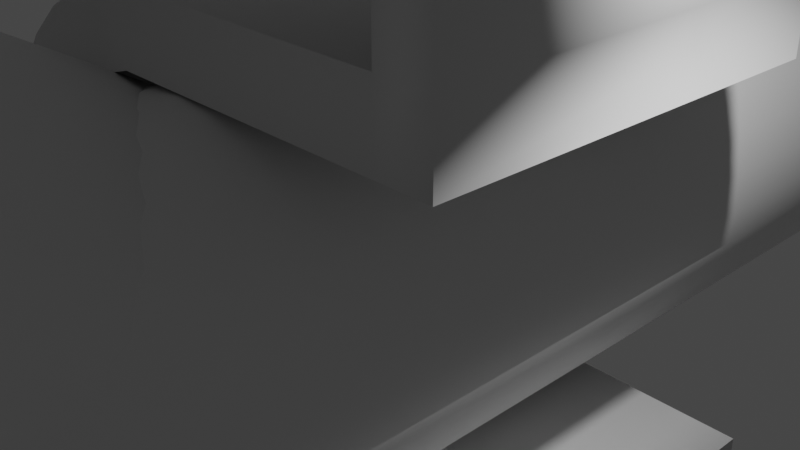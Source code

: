 # Source: Pipe_1.blend  (saved by Blender 3.4.6; exported with 4.5.12 LTS)
import bpy
from mathutils import Matrix  # noqa: F401  (used for matrix-valued properties, if any)

bpy.ops.wm.read_factory_settings(use_empty=True)
scene = bpy.context.scene
scene.name = 'Scene'

# ---- collections
col_collection = bpy.data.collections.new('Collection'); scene.collection.children.link(col_collection)

# ---- materials (node trees are filled in below, after node groups)
mat_material = bpy.data.materials.new('Material')
mat_material.alpha_threshold = 0.0
mat_material.use_transparent_shadow = False
mat_material.roughness = 0.5
mat_material.line_color = (0.0, 0.0, 0.0, 1.0)

# ---- material node trees
mat_material.use_nodes = True; mat_material.node_tree.nodes.clear()
_N = mat_material.node_tree.nodes; _L = mat_material.node_tree.links
n0 = _N.new('ShaderNodeOutputMaterial'); n0.name = 'Material Output'; n0.location = (300, 300)
n1 = _N.new('ShaderNodeBsdfPrincipled'); n1.name = 'Principled BSDF'; n1.location = (10, 300)
n1.distribution = 'GGX'
n1.subsurface_method = 'RANDOM_WALK_SKIN'
n1.inputs[3].default_value = 1.45
n1.inputs[27].default_value = (0.0, 0.0, 0.0, 1.0)
n1.inputs[28].default_value = 1.0
_L.new(n1.outputs[0], n0.inputs[0])
n0.is_active_output = True

# ---- world
world_world = bpy.data.worlds.new('World'); scene.world = world_world
world_world.use_nodes = True; world_world.node_tree.nodes.clear()
_N = world_world.node_tree.nodes; _L = world_world.node_tree.links
n0 = _N.new('ShaderNodeOutputWorld'); n0.name = 'World Output'; n0.location = (300, 300)
n1 = _N.new('ShaderNodeBackground'); n1.name = 'Background'; n1.location = (10, 300)
n1.inputs[0].default_value = (0.05088, 0.05088, 0.05088, 1.0)
_L.new(n1.outputs[0], n0.inputs[0])
n0.is_active_output = True
world_world.color = (0.05088, 0.05088, 0.05088)
world_world.use_sun_shadow = False
world_world.sun_shadow_jitter_overblur = 0.0

# ---- cameras
cam_camera = bpy.data.cameras.new('Camera')
cam_camera.clip_end = 100.0
cam_camera.ortho_scale = 7.314

# ---- lights
light_light = bpy.data.lights.new('Light', 'POINT')
light_light.transmission_factor = 0.0
light_light.energy = 1000.0
light_light.shadow_soft_size = 0.1
light_light.shadow_maximum_resolution = 0.006
light_light.use_absolute_resolution = True

# ---- meshes
me_cube = bpy.data.meshes.new('Cube')
me_cube.from_pydata([(2.433e-09, 26.99, 1.356), (2.433e-09, -26.99, 1.356), (0.297, 26.99, 1.327), (0.297, -26.99, 1.327), (0.5826, 26.99, 1.24), (0.5826, -26.99, 1.24), (0.8458, 26.99, 1.099), (0.8458, -26.99, 1.099), (1.076, 26.99, 0.9101), (1.076, -26.99, 0.9101), (1.266, 26.99, 0.6794), (1.266, -26.99, 0.6794), (1.407, 26.99, 0.4162), (1.407, -26.99, 0.4162), (1.493, 26.99, -0.4634), (1.493, -26.99, -0.4634), (0.8458, 26.99, -1.432), (0.8458, -26.99, -1.432), (0.5826, -26.99, -1.573), (2.433e-09, -26.99, -1.689), (-1.522, 26.99, -0.1664), (-1.522, -26.99, -0.1664), (-1.493, 26.99, 0.1306), (-1.493, -26.99, 0.1306), (-1.407, 26.99, 0.4162), (-1.266, -26.99, 0.6794), (-0.5826, -26.99, 1.24), (-0.297, 26.99, 1.327), (-0.297, -26.99, 1.327), (8.882e-16, 26.99, 1.906), (0.4044, 26.99, 1.867), (0.4044, -26.99, 1.867), (8.882e-16, -26.99, 1.906), (0.7932, 26.99, 1.749), (0.7932, -26.99, 1.749), (1.152, 26.99, 1.557), (1.152, -26.99, 1.557), (1.466, 26.99, 1.299), (1.466, -26.99, 1.299), (1.723, 26.99, 0.9851), (1.723, -26.99, 0.9851), (1.915, 26.99, 0.6268), (1.915, -26.99, 0.6268), (2.033, 26.99, 0.238), (2.033, -26.99, 0.238), (2.073, 26.99, -0.1664), (2.073, -26.99, -0.1664), (2.033, 26.99, -0.5708), (2.033, -26.99, -0.5708), (1.915, 26.99, -0.9596), (1.915, -26.99, -0.9596), (1.723, 26.99, -1.318), (1.723, -26.99, -1.318), (1.466, 26.99, -1.632), (1.466, -26.99, -1.632), (1.152, 26.99, -1.89), (1.152, -26.99, -1.89), (0.7932, 26.99, -2.081), (0.7932, -26.99, -2.081), (0.4044, 26.99, -2.199), (0.4044, -26.99, -2.199), (8.882e-16, 26.99, -2.239), (8.882e-16, -26.99, -2.239), (-0.4044, 26.99, -2.199), (-0.4044, -26.99, -2.199), (-0.7932, 26.99, -2.081), (-0.7932, -26.99, -2.081), (-1.152, 26.99, -1.89), (-1.152, -26.99, -1.89), (-1.466, 26.99, -1.632), (-1.466, -26.99, -1.632), (-1.723, 26.99, -1.318), (-1.723, -26.99, -1.318), (-1.915, 26.99, -0.9596), (-1.915, -26.99, -0.9596), (-2.033, 26.99, -0.5708), (-2.033, -26.99, -0.5708), (-2.073, 26.99, -0.1664), (-2.073, -26.99, -0.1664), (-2.033, 26.99, 0.238), (-2.033, -26.99, 0.238), (-1.915, 26.99, 0.6268), (-1.915, -26.99, 0.6268), (-1.723, 26.99, 0.9851), (-1.723, -26.99, 0.9851), (-1.466, 26.99, 1.299), (-1.466, -26.99, 1.299), (-1.152, 26.99, 1.557), (-1.152, -26.99, 1.557), (-0.7932, 26.99, 1.749), (-0.7932, -26.99, 1.749), (-0.4044, 26.99, 1.867), (-0.4044, -26.99, 1.867), (1.493, 26.99, 0.1306), (1.493, -26.99, 0.1306), (1.522, 26.99, -0.1664), (1.522, -26.99, -0.1664), (1.407, 26.99, -0.749), (1.407, -26.99, -0.749), (1.266, 26.99, -1.012), (1.266, -26.99, -1.012), (1.077, 26.99, -1.243), (1.077, -26.99, -1.243), (0.5826, 26.99, -1.573), (0.297, 26.99, -1.66), (0.297, -26.99, -1.66), (-9.22e-09, 26.99, -1.689), (-0.297, 26.99, -1.66), (-0.297, -26.99, -1.66), (-0.5826, 26.99, -1.573), (-0.5826, -26.99, -1.573), (-0.8458, 26.99, -1.432), (-0.8458, -26.99, -1.432), (-1.077, 26.99, -1.243), (-1.077, -26.99, -1.243), (-1.266, 26.99, -1.012), (-1.266, -26.99, -1.012), (-1.407, 26.99, -0.749), (-1.407, -26.99, -0.749), (-1.493, 26.99, -0.4634), (-1.493, -26.99, -0.4634), (-1.407, -26.99, 0.4162), (-1.266, 26.99, 0.6794), (-1.077, 26.99, 0.9101), (-1.077, -26.99, 0.9101), (-0.8458, 26.99, 1.099), (-0.8458, -26.99, 1.099), (-0.5826, 26.99, 1.24)], [], [(105, 19, 62, 60), (22, 20, 77, 79), (13, 94, 44, 42), (106, 104, 59, 61), (93, 12, 41, 43), (120, 21, 78, 76), (18, 105, 60, 58), (20, 119, 75, 77), (11, 13, 42, 40), (104, 103, 57, 59), (28, 1, 32, 92), (12, 10, 39, 41), (118, 120, 76, 74), (0, 27, 91, 29), (17, 18, 58, 56), (119, 117, 73, 75), (9, 11, 40, 38), (103, 16, 55, 57), (26, 28, 92, 90), (10, 8, 37, 39), (116, 118, 74, 72), (27, 127, 89, 91), (102, 17, 56, 54), (117, 115, 71, 73), (7, 9, 38, 36), (16, 101, 53, 55), (126, 26, 90, 88), (8, 6, 35, 37), (114, 116, 72, 70), (127, 125, 87, 89), (100, 102, 54, 52), (115, 113, 69, 71), (29, 32, 31, 30), (30, 31, 34, 33), (33, 34, 36, 35), (35, 36, 38, 37), (37, 38, 40, 39), (39, 40, 42, 41), (41, 42, 44, 43), (43, 44, 46, 45), (45, 46, 48, 47), (47, 48, 50, 49), (49, 50, 52, 51), (51, 52, 54, 53), (53, 54, 56, 55), (55, 56, 58, 57), (57, 58, 60, 59), (59, 60, 62, 61), (61, 62, 64, 63), (63, 64, 66, 65), (65, 66, 68, 67), (67, 68, 70, 69), (69, 70, 72, 71), (71, 72, 74, 73), (73, 74, 76, 75), (75, 76, 78, 77), (77, 78, 80, 79), (79, 80, 82, 81), (81, 82, 84, 83), (83, 84, 86, 85), (85, 86, 88, 87), (87, 88, 90, 89), (89, 90, 92, 91), (91, 92, 32, 29), (21, 23, 80, 78), (95, 93, 43, 45), (107, 106, 61, 63), (94, 96, 46, 44), (24, 22, 79, 81), (19, 108, 64, 62), (23, 121, 82, 80), (14, 95, 45, 47), (109, 107, 63, 65), (96, 15, 48, 46), (2, 0, 29, 30), (122, 24, 81, 83), (108, 110, 66, 64), (1, 3, 31, 32), (121, 25, 84, 82), (97, 14, 47, 49), (111, 109, 65, 67), (15, 98, 50, 48), (123, 122, 83, 85), (110, 112, 68, 66), (4, 2, 30, 33), (25, 124, 86, 84), (99, 97, 49, 51), (3, 5, 34, 31), (113, 111, 67, 69), (98, 100, 52, 50), (125, 123, 85, 87), (112, 114, 70, 68), (6, 4, 33, 35), (124, 126, 88, 86), (101, 99, 51, 53), (5, 7, 36, 34), (0, 1, 3, 2), (2, 3, 5, 4), (4, 5, 7, 6), (6, 7, 9, 8), (8, 9, 11, 10), (10, 11, 13, 12), (12, 13, 94, 93), (93, 94, 96, 95), (95, 96, 15, 14), (14, 15, 98, 97), (97, 98, 100, 99), (99, 100, 102, 101), (101, 102, 17, 16), (16, 17, 18, 103), (103, 18, 105, 104), (104, 105, 19, 106), (106, 19, 108, 107), (107, 108, 110, 109), (109, 110, 112, 111), (111, 112, 114, 113), (113, 114, 116, 115), (115, 116, 118, 117), (117, 118, 120, 119), (119, 120, 21, 20), (20, 21, 23, 22), (22, 23, 121, 24), (24, 121, 25, 122), (122, 25, 124, 123), (123, 124, 126, 125), (125, 126, 26, 127), (127, 26, 28, 27), (27, 28, 1, 0)])
me_cube.polygons.foreach_set('use_smooth', [True] * 128)
_uv = me_cube.uv_layers.new(name='UVMap')
_uv.uv.foreach_set('vector', [0.2219, 0.3682, 0.2219, 0.355, 0.2461, 0.3526, 0.2461, 0.3706, 0.1986, 0.2164, 0.208, 0.2071, 0.2268, 0.2226, 0.2141, 0.2353, 0.1353, 0.4261, 0.1483, 0.4286, 0.1459, 0.4529, 0.1283, 0.4494, 0.1986, 0.1123, 0.1877, 0.105, 0.1991, 0.08351, 0.2141, 0.0935, 0.09652, 0.1326, 0.09147, 0.1448, 0.06817, 0.1378, 0.07505, 0.1212, 0.1615, 0.2946, 0.1483, 0.2946, 0.1459, 0.2703, 0.1639, 0.2703, 0.2193, 0.3812, 0.2219, 0.3682, 0.2461, 0.3706, 0.2426, 0.3882, 0.208, 0.2071, 0.2153, 0.1961, 0.2368, 0.2076, 0.2268, 0.2226, 0.1231, 0.421, 0.1353, 0.4261, 0.1283, 0.4494, 0.1117, 0.4425, 0.1877, 0.105, 0.1755, 0.09993, 0.1825, 0.07663, 0.1991, 0.08351, 0.08786, 0.355, 0.08786, 0.3682, 0.06363, 0.3706, 0.06363, 0.3526, 0.09147, 0.1448, 0.08889, 0.1578, 0.06466, 0.1554, 0.06817, 0.1378, 0.1744, 0.2972, 0.1615, 0.2946, 0.1639, 0.2703, 0.1815, 0.2739, 0.1132, 0.2164, 0.1242, 0.2238, 0.1127, 0.2453, 0.09775, 0.2353, 0.2143, 0.3934, 0.2193, 0.3812, 0.2426, 0.3882, 0.2358, 0.4048, 0.2153, 0.1961, 0.2204, 0.1839, 0.2437, 0.191, 0.2368, 0.2076, 0.1122, 0.4137, 0.1231, 0.421, 0.1117, 0.4425, 0.09672, 0.4325, 0.1755, 0.09993, 0.1625, 0.09736, 0.1649, 0.07313, 0.1825, 0.07663, 0.09044, 0.3421, 0.08786, 0.355, 0.06363, 0.3526, 0.06714, 0.335, 0.08889, 0.1578, 0.08889, 0.171, 0.06466, 0.1734, 0.06466, 0.1554, 0.1866, 0.3022, 0.1744, 0.2972, 0.1815, 0.2739, 0.1981, 0.2807, 0.1242, 0.2238, 0.1364, 0.2288, 0.1293, 0.2521, 0.1127, 0.2453, 0.207, 0.4043, 0.2143, 0.3934, 0.2358, 0.4048, 0.2258, 0.4198, 0.2204, 0.1839, 0.2229, 0.171, 0.2472, 0.1734, 0.2437, 0.191, 0.1028, 0.4043, 0.1122, 0.4137, 0.09672, 0.4325, 0.08401, 0.4198, 0.1625, 0.09736, 0.1493, 0.09736, 0.1469, 0.07313, 0.1649, 0.07313, 0.09549, 0.3299, 0.09044, 0.3421, 0.06714, 0.335, 0.07402, 0.3184, 0.08889, 0.171, 0.09147, 0.1839, 0.06817, 0.191, 0.06466, 0.1734, 0.1976, 0.3095, 0.1866, 0.3022, 0.1981, 0.2807, 0.2131, 0.2907, 0.1364, 0.2288, 0.1493, 0.2314, 0.1469, 0.2556, 0.1293, 0.2521, 0.1976, 0.4137, 0.207, 0.4043, 0.2258, 0.4198, 0.2131, 0.4325, 0.2229, 0.171, 0.2229, 0.1578, 0.2472, 0.1554, 0.2472, 0.1734, 0.9406, 0.5039, 0.9406, 0.9518, 0.9126, 0.9518, 0.9126, 0.5039, 0.9126, 0.5039, 0.9126, 0.9518, 0.8846, 0.9518, 0.8846, 0.5039, 0.8846, 0.5039, 0.8846, 0.9518, 0.8566, 0.9518, 0.8566, 0.5039, 0.8566, 0.5039, 0.8566, 0.9518, 0.8286, 0.9518, 0.8286, 0.5039, 0.8286, 0.5039, 0.8286, 0.9518, 0.8006, 0.9518, 0.8006, 0.5039, 0.8006, 0.5039, 0.8006, 0.9518, 0.7726, 0.9518, 0.7726, 0.5039, 0.7726, 0.5039, 0.7726, 0.9518, 0.7446, 0.9518, 0.7446, 0.5039, 0.7446, 0.5039, 0.7446, 0.9518, 0.7166, 0.9518, 0.7166, 0.5039, 0.7166, 0.5039, 0.7166, 0.9518, 0.6886, 0.9518, 0.6886, 0.5039, 0.6886, 0.5039, 0.6886, 0.9518, 0.6606, 0.9518, 0.6606, 0.5039, 0.6606, 0.5039, 0.6606, 0.9518, 0.6326, 0.9518, 0.6326, 0.5039, 0.6326, 0.5039, 0.6326, 0.9518, 0.6046, 0.9518, 0.6046, 0.5039, 0.6046, 0.5039, 0.6046, 0.9518, 0.5766, 0.9518, 0.5766, 0.5039, 0.5766, 0.5039, 0.5766, 0.9518, 0.5486, 0.9518, 0.5486, 0.5039, 0.5486, 0.5039, 0.5486, 0.9518, 0.5206, 0.9518, 0.5206, 0.5039, 0.5206, 0.5039, 0.5206, 0.9518, 0.4926, 0.9518, 0.4926, 0.5039, 0.4926, 0.5039, 0.4926, 0.9518, 0.4646, 0.9518, 0.4646, 0.5039, 0.4646, 0.5039, 0.4646, 0.9518, 0.4366, 0.9518, 0.4366, 0.5039, 0.4366, 0.5039, 0.4366, 0.9518, 0.4086, 0.9518, 0.4086, 0.5039, 0.4086, 0.5039, 0.4086, 0.9518, 0.3806, 0.9518, 0.3806, 0.5039, 0.3806, 0.5039, 0.3806, 0.9518, 0.3526, 0.9518, 0.3526, 0.5039, 0.3526, 0.5039, 0.3526, 0.9518, 0.3246, 0.9518, 0.3246, 0.5039, 0.3246, 0.5039, 0.3246, 0.9518, 0.2966, 0.9518, 0.2966, 0.5039, 0.2966, 0.5039, 0.2966, 0.9518, 0.2687, 0.9518, 0.2687, 0.5039, 0.2687, 0.5039, 0.2687, 0.9518, 0.2407, 0.9518, 0.2407, 0.5039, 0.2407, 0.5039, 0.2407, 0.9518, 0.2127, 0.9518, 0.2127, 0.5039, 0.2127, 0.5039, 0.2127, 0.9518, 0.1847, 0.9518, 0.1847, 0.5039, 0.1847, 0.5039, 0.1847, 0.9518, 0.1567, 0.9518, 0.1567, 0.5039, 0.1567, 0.5039, 0.1567, 0.9518, 0.1287, 0.9518, 0.1287, 0.5039, 0.1287, 0.5039, 0.1287, 0.9518, 0.1007, 0.9518, 0.1007, 0.5039, 0.1007, 0.5039, 0.1007, 0.9518, 0.07268, 0.9518, 0.07268, 0.5039, 0.07268, 0.5039, 0.07268, 0.9518, 0.04468, 0.9518, 0.04468, 0.5039, 0.1483, 0.2946, 0.1353, 0.2972, 0.1283, 0.2739, 0.1459, 0.2703, 0.1039, 0.1217, 0.09652, 0.1326, 0.07505, 0.1212, 0.08503, 0.1062, 0.208, 0.1217, 0.1986, 0.1123, 0.2141, 0.0935, 0.2268, 0.1062, 0.1483, 0.4286, 0.1615, 0.4286, 0.1639, 0.4529, 0.1459, 0.4529, 0.1877, 0.2238, 0.1986, 0.2164, 0.2141, 0.2353, 0.1991, 0.2453, 0.2219, 0.355, 0.2193, 0.3421, 0.2426, 0.335, 0.2461, 0.3526, 0.1353, 0.2972, 0.1231, 0.3022, 0.1117, 0.2807, 0.1283, 0.2739, 0.1132, 0.1123, 0.1039, 0.1217, 0.08503, 0.1062, 0.09775, 0.0935, 0.2153, 0.1326, 0.208, 0.1217, 0.2268, 0.1062, 0.2368, 0.1212, 0.1615, 0.4286, 0.1744, 0.4261, 0.1815, 0.4494, 0.1639, 0.4529, 0.1039, 0.2071, 0.1132, 0.2164, 0.09775, 0.2353, 0.08503, 0.2226, 0.1755, 0.2288, 0.1877, 0.2238, 0.1991, 0.2453, 0.1825, 0.2521, 0.2193, 0.3421, 0.2143, 0.3299, 0.2358, 0.3184, 0.2426, 0.335, 0.08786, 0.3682, 0.09044, 0.3812, 0.06714, 0.3882, 0.06363, 0.3706, 0.1231, 0.3022, 0.1122, 0.3095, 0.09672, 0.2907, 0.1117, 0.2807, 0.1242, 0.105, 0.1132, 0.1123, 0.09775, 0.0935, 0.1127, 0.08351, 0.2204, 0.1448, 0.2153, 0.1326, 0.2368, 0.1212, 0.2437, 0.1378, 0.1744, 0.4261, 0.1866, 0.421, 0.1981, 0.4425, 0.1815, 0.4494, 0.1625, 0.2314, 0.1755, 0.2288, 0.1825, 0.2521, 0.1649, 0.2556, 0.2143, 0.3299, 0.207, 0.3189, 0.2258, 0.3034, 0.2358, 0.3184, 0.09652, 0.1961, 0.1039, 0.2071, 0.08503, 0.2226, 0.07505, 0.2076, 0.1122, 0.3095, 0.1028, 0.3189, 0.08401, 0.3034, 0.09672, 0.2907, 0.1364, 0.09993, 0.1242, 0.105, 0.1127, 0.08351, 0.1293, 0.07663, 0.09044, 0.3812, 0.09549, 0.3934, 0.07402, 0.4048, 0.06714, 0.3882, 0.2229, 0.1578, 0.2204, 0.1448, 0.2437, 0.1378, 0.2472, 0.1554, 0.1866, 0.421, 0.1976, 0.4137, 0.2131, 0.4325, 0.1981, 0.4425, 0.1493, 0.2314, 0.1625, 0.2314, 0.1649, 0.2556, 0.1469, 0.2556, 0.207, 0.3189, 0.1976, 0.3095, 0.2131, 0.2907, 0.2258, 0.3034, 0.09147, 0.1839, 0.09652, 0.1961, 0.07505, 0.2076, 0.06817, 0.191, 0.1028, 0.3189, 0.09549, 0.3299, 0.07402, 0.3184, 0.08401, 0.3034, 0.1493, 0.09736, 0.1364, 0.09993, 0.1293, 0.07663, 0.1469, 0.07313, 0.09549, 0.3934, 0.1028, 0.4043, 0.08401, 0.4198, 0.07402, 0.4048, 0.9358, 0.118, 0.9358, 0.3976, 0.9183, 0.3976, 0.9183, 0.118, 0.9183, 0.118, 0.9183, 0.3976, 0.9008, 0.3976, 0.9008, 0.118, 0.9008, 0.118, 0.9008, 0.3976, 0.8834, 0.3976, 0.8834, 0.118, 0.8834, 0.118, 0.8834, 0.3976, 0.8659, 0.3976, 0.8659, 0.118, 0.8659, 0.118, 0.8659, 0.3976, 0.8484, 0.3976, 0.8484, 0.118, 0.8484, 0.118, 0.8484, 0.3976, 0.831, 0.3976, 0.831, 0.118, 0.831, 0.118, 0.831, 0.3976, 0.8135, 0.3976, 0.8135, 0.118, 0.8135, 0.118, 0.8135, 0.3976, 0.796, 0.3976, 0.796, 0.118, 0.796, 0.118, 0.796, 0.3976, 0.7785, 0.3976, 0.7785, 0.118, 0.7785, 0.118, 0.7785, 0.3976, 0.7611, 0.3976, 0.7611, 0.118, 0.7611, 0.118, 0.7611, 0.3976, 0.7436, 0.3976, 0.7436, 0.118, 0.7436, 0.118, 0.7436, 0.3976, 0.7261, 0.3976, 0.7261, 0.118, 0.7261, 0.118, 0.7261, 0.3976, 0.7087, 0.3976, 0.7087, 0.118, 0.7087, 0.118, 0.7087, 0.3976, 0.6912, 0.3976, 0.6912, 0.118, 0.6912, 0.118, 0.6912, 0.3976, 0.6737, 0.3976, 0.6737, 0.118, 0.6737, 0.118, 0.6737, 0.3976, 0.6562, 0.3976, 0.6562, 0.118, 0.6562, 0.118, 0.6562, 0.3976, 0.6388, 0.3976, 0.6388, 0.118, 0.6388, 0.118, 0.6388, 0.3976, 0.6213, 0.3976, 0.6213, 0.118, 0.6213, 0.118, 0.6213, 0.3976, 0.6038, 0.3976, 0.6038, 0.118, 0.6038, 0.118, 0.6038, 0.3976, 0.5864, 0.3976, 0.5864, 0.118, 0.5864, 0.118, 0.5864, 0.3976, 0.5689, 0.3976, 0.5689, 0.118, 0.5689, 0.118, 0.5689, 0.3976, 0.5514, 0.3976, 0.5514, 0.118, 0.5514, 0.118, 0.5514, 0.3976, 0.534, 0.3976, 0.534, 0.118, 0.534, 0.118, 0.534, 0.3976, 0.5165, 0.3976, 0.5165, 0.118, 0.5165, 0.118, 0.5165, 0.3976, 0.499, 0.3976, 0.499, 0.118, 0.499, 0.118, 0.499, 0.3976, 0.4815, 0.3976, 0.4815, 0.118, 0.4815, 0.118, 0.4815, 0.3976, 0.4641, 0.3976, 0.4641, 0.118, 0.4641, 0.118, 0.4641, 0.3976, 0.4466, 0.3976, 0.4466, 0.118, 0.4466, 0.118, 0.4466, 0.3976, 0.4291, 0.3976, 0.4291, 0.118, 0.4291, 0.118, 0.4291, 0.3976, 0.4117, 0.3976, 0.4117, 0.118, 0.4117, 0.118, 0.4117, 0.3976, 0.3942, 0.3976, 0.3942, 0.118, 0.3942, 0.118, 0.3942, 0.3976, 0.3767, 0.3976, 0.3767, 0.118])
me_cube.materials.append(mat_material)
me_cube.use_mirror_vertex_groups = False
me_cube.update()
me_cube_001 = bpy.data.meshes.new('Cube.001')
me_cube_001.from_pydata([(2.892, 2.089, 1.903), (2.892, -2.429, 1.932), (2.892, -2.429, -2.241), (-2.503, 2.089, -0.1546), (-2.503, -2.429, -0.1546), (-2.463, 2.089, 0.2605), (-2.463, -2.429, 0.2605), (-2.341, 2.089, 0.6596), (-2.145, -2.429, 1.027), (-1.19, -2.429, 1.811), (-0.7908, 2.089, 1.932), (-0.7908, -2.429, 1.932), (2.892, 2.089, 2.687), (2.892, -2.429, 2.687), (2.892, 2.089, -2.996), (2.892, -2.429, -2.996), (-0.9409, 2.089, -2.996), (-0.9409, -2.429, -2.996), (-1.484, 2.089, -2.831), (-1.484, -2.429, -2.831), (-1.985, 2.089, -2.563), (-1.985, -2.429, -2.563), (-2.424, 2.089, -2.203), (-2.424, -2.429, -2.203), (-2.784, 2.089, -1.764), (-2.784, -2.429, -1.764), (-3.052, 2.089, -1.263), (-3.052, -2.429, -1.263), (-3.217, 2.089, -0.7198), (-3.217, -2.429, -0.7198), (-3.273, 2.089, -0.1546), (-3.273, -2.429, -0.1546), (-3.217, 2.089, 0.4106), (-3.217, -2.429, 0.4106), (-3.052, 2.089, 0.954), (-3.052, -2.429, 0.954), (-2.784, 2.089, 1.455), (-2.784, -2.429, 1.455), (-2.424, 2.089, 1.894), (-2.424, -2.429, 1.894), (-1.985, 2.089, 2.254), (-1.985, -2.429, 2.254), (-1.484, 2.089, 2.522), (-1.484, -2.429, 2.522), (-0.9409, 2.089, 2.687), (-0.9409, -2.429, 2.687), (2.892, 2.089, -2.241), (-0.7908, 2.089, -2.241), (-0.7908, -2.429, -2.241), (-1.19, 2.089, -2.12), (-1.19, -2.429, -2.12), (-1.558, 2.089, -1.924), (-1.558, -2.429, -1.924), (-1.88, 2.089, -1.659), (-1.88, -2.429, -1.659), (-2.145, 2.089, -1.337), (-2.145, -2.429, -1.337), (-2.342, 2.089, -0.9688), (-2.342, -2.429, -0.9688), (-2.463, 2.089, -0.5697), (-2.463, -2.429, -0.5697), (-2.342, -2.429, 0.6597), (-2.145, 2.089, 1.028), (-1.88, 2.089, 1.35), (-1.88, -2.429, 1.35), (-1.558, 2.089, 1.615), (-1.558, -2.429, 1.615), (-1.19, 2.089, 1.811), (2.327, 2.089, 1.932), (2.327, -2.429, 1.932), (2.327, 2.089, 2.687), (2.327, -2.429, 2.687), (2.327, 2.089, -2.996), (2.327, -2.429, -2.996), (2.327, 2.089, -2.241), (2.327, -2.429, -2.241), (2.892, 2.089, 5.768), (2.892, -2.429, 5.768), (2.892, -2.429, -6.077), (2.892, 2.089, -6.077), (2.327, -2.429, -6.077), (2.327, 2.089, 5.768), (2.327, -2.429, 5.768), (2.327, 2.089, -6.077)], [], [(5, 3, 30, 32), (60, 4, 31, 29), (3, 59, 28, 30), (69, 1, 13, 71), (58, 60, 29, 27), (68, 10, 44, 70), (59, 57, 26, 28), (9, 11, 45, 43), (56, 58, 27, 25), (10, 67, 42, 44), (57, 55, 24, 26), (66, 9, 43, 41), (54, 56, 25, 23), (67, 65, 40, 42), (55, 53, 22, 24), (72, 73, 17, 16), (16, 17, 19, 18), (18, 19, 21, 20), (20, 21, 23, 22), (22, 23, 25, 24), (24, 25, 27, 26), (26, 27, 29, 28), (28, 29, 31, 30), (30, 31, 33, 32), (32, 33, 35, 34), (34, 35, 37, 36), (36, 37, 39, 38), (38, 39, 41, 40), (40, 41, 43, 42), (42, 43, 45, 44), (72, 14, 79, 83), (4, 6, 33, 31), (74, 46, 14, 72), (7, 5, 32, 34), (75, 48, 17, 73), (6, 61, 35, 33), (49, 47, 16, 18), (62, 7, 34, 36), (48, 50, 19, 17), (61, 8, 37, 35), (51, 49, 18, 20), (63, 62, 36, 38), (50, 52, 21, 19), (8, 64, 39, 37), (53, 51, 20, 22), (65, 63, 38, 40), (52, 54, 23, 21), (64, 66, 41, 39), (74, 75, 48, 47), (47, 48, 50, 49), (49, 50, 52, 51), (51, 52, 54, 53), (53, 54, 56, 55), (55, 56, 58, 57), (57, 58, 60, 59), (59, 60, 4, 3), (3, 4, 6, 5), (5, 6, 61, 7), (7, 61, 8, 62), (62, 8, 64, 63), (63, 64, 66, 65), (65, 66, 9, 67), (67, 9, 11, 10), (68, 69, 1, 0), (1, 0, 12, 13), (14, 46, 2, 15), (10, 11, 69, 68), (44, 45, 71, 70), (0, 68, 70, 12), (11, 69, 71, 45), (46, 2, 75, 74), (2, 75, 73, 15), (47, 74, 72, 16), (14, 15, 78, 79), (81, 82, 77, 76), (79, 78, 80, 83), (73, 72, 83, 80), (13, 12, 76, 77), (70, 71, 82, 81), (71, 13, 77, 82), (15, 73, 80, 78), (12, 70, 81, 76)])
me_cube_001.polygons.foreach_set('use_smooth', [True] * 82)
_uv = me_cube_001.uv_layers.new(name='UVMap')
_uv.uv.foreach_set('vector', [0.5376, 0.3236, 0.5358, 0.3414, 0.5029, 0.3414, 0.5052, 0.3172, 0.9523, 0.5511, 0.9541, 0.5333, 0.9871, 0.5333, 0.9847, 0.5576, 0.5358, 0.3414, 0.5376, 0.3592, 0.5052, 0.3656, 0.5029, 0.3414, 0.778, 0.4438, 0.7537, 0.4438, 0.7537, 0.4115, 0.778, 0.4115, 0.9471, 0.5682, 0.9523, 0.5511, 0.9847, 0.5576, 0.9776, 0.5809, 0.7119, 0.2519, 0.6093, 0.2519, 0.6028, 0.2196, 0.7119, 0.2196, 0.5376, 0.3592, 0.5428, 0.3763, 0.5123, 0.3889, 0.5052, 0.3656, 0.8977, 0.449, 0.8806, 0.4438, 0.8871, 0.4115, 0.9104, 0.4186, 0.9387, 0.584, 0.9471, 0.5682, 0.9776, 0.5809, 0.9661, 0.6023, 0.6093, 0.2519, 0.5922, 0.2571, 0.5795, 0.2266, 0.6028, 0.2196, 0.5428, 0.3763, 0.5512, 0.3921, 0.5238, 0.4104, 0.5123, 0.3889, 0.9135, 0.4575, 0.8977, 0.449, 0.9104, 0.4186, 0.9318, 0.43, 0.9273, 0.5978, 0.9387, 0.584, 0.9661, 0.6023, 0.9507, 0.6212, 0.5922, 0.2571, 0.5764, 0.2655, 0.5581, 0.2381, 0.5795, 0.2266, 0.5512, 0.3921, 0.5626, 0.4059, 0.5392, 0.4292, 0.5238, 0.4104, 0.294, 0.2196, 0.4878, 0.2196, 0.4878, 0.3286, 0.294, 0.3286, 0.294, 0.3286, 0.4878, 0.3286, 0.4878, 0.353, 0.294, 0.353, 0.294, 0.353, 0.4878, 0.353, 0.4878, 0.3773, 0.294, 0.3773, 0.294, 0.3773, 0.4878, 0.3773, 0.4878, 0.4017, 0.294, 0.4017, 0.294, 0.4017, 0.4878, 0.4017, 0.4878, 0.426, 0.294, 0.426, 0.294, 0.426, 0.4878, 0.426, 0.4878, 0.4504, 0.294, 0.4504, 0.294, 0.4504, 0.4878, 0.4504, 0.4878, 0.4747, 0.294, 0.4747, 0.294, 0.4747, 0.4878, 0.4747, 0.4878, 0.4991, 0.294, 0.4991, 0.294, 0.4991, 0.4878, 0.4991, 0.4878, 0.5234, 0.294, 0.5234, 0.294, 0.5234, 0.4878, 0.5234, 0.4878, 0.5478, 0.294, 0.5478, 0.294, 0.5478, 0.4878, 0.5478, 0.4878, 0.5721, 0.294, 0.5721, 0.294, 0.5721, 0.4878, 0.5721, 0.4878, 0.5965, 0.294, 0.5965, 0.294, 0.5965, 0.4878, 0.5965, 0.4878, 0.6208, 0.294, 0.6208, 0.294, 0.6208, 0.4878, 0.6208, 0.4878, 0.6452, 0.294, 0.6452, 0.294, 0.6452, 0.4878, 0.6452, 0.4878, 0.6695, 0.294, 0.6695, 0.7119, 0.4632, 0.7362, 0.4632, 0.7362, 0.5953, 0.7119, 0.5953, 0.9541, 0.5333, 0.9523, 0.5155, 0.9847, 0.5091, 0.9871, 0.5333, 0.7119, 0.4309, 0.7362, 0.4309, 0.7362, 0.4632, 0.7119, 0.4632, 0.5428, 0.3065, 0.5376, 0.3236, 0.5052, 0.3172, 0.5123, 0.2938, 0.778, 0.6228, 0.8806, 0.6228, 0.8871, 0.6552, 0.778, 0.6552, 0.9523, 0.5155, 0.9471, 0.4984, 0.9776, 0.4858, 0.9847, 0.5091, 0.5922, 0.4257, 0.6093, 0.4309, 0.6028, 0.4632, 0.5795, 0.4561, 0.5512, 0.2907, 0.5428, 0.3065, 0.5123, 0.2938, 0.5238, 0.2724, 0.8806, 0.6228, 0.8977, 0.6176, 0.9104, 0.6481, 0.8871, 0.6552, 0.9471, 0.4984, 0.9387, 0.4826, 0.9661, 0.4643, 0.9776, 0.4858, 0.5764, 0.4172, 0.5922, 0.4257, 0.5795, 0.4561, 0.5581, 0.4447, 0.5626, 0.2769, 0.5512, 0.2907, 0.5238, 0.2724, 0.5392, 0.2535, 0.8977, 0.6176, 0.9135, 0.6092, 0.9318, 0.6366, 0.9104, 0.6481, 0.9387, 0.4826, 0.9273, 0.4688, 0.9507, 0.4455, 0.9661, 0.4643, 0.5626, 0.4059, 0.5764, 0.4172, 0.5581, 0.4447, 0.5392, 0.4292, 0.5764, 0.2655, 0.5626, 0.2769, 0.5392, 0.2535, 0.5581, 0.2381, 0.9135, 0.6092, 0.9273, 0.5978, 0.9507, 0.6212, 0.9318, 0.6366, 0.9273, 0.4688, 0.9135, 0.4575, 0.9318, 0.43, 0.9507, 0.4455, 0.07264, 0.2589, 0.2664, 0.2592, 0.2662, 0.3618, 0.0725, 0.3616, 0.0725, 0.3616, 0.2662, 0.3618, 0.2662, 0.3797, 0.07248, 0.3795, 0.07248, 0.3795, 0.2662, 0.3797, 0.2662, 0.3976, 0.07246, 0.3973, 0.07246, 0.3973, 0.2662, 0.3976, 0.2662, 0.4155, 0.07243, 0.4152, 0.07243, 0.4152, 0.2662, 0.4155, 0.2662, 0.4334, 0.07241, 0.4331, 0.07241, 0.4331, 0.2662, 0.4334, 0.2661, 0.4513, 0.07239, 0.451, 0.07239, 0.451, 0.2661, 0.4513, 0.2661, 0.4691, 0.07236, 0.4689, 0.07236, 0.4689, 0.2661, 0.4691, 0.2661, 0.487, 0.07234, 0.4868, 0.07234, 0.4868, 0.2661, 0.487, 0.2661, 0.5049, 0.07232, 0.5047, 0.07232, 0.5047, 0.2661, 0.5049, 0.266, 0.5228, 0.07229, 0.5225, 0.07229, 0.5225, 0.266, 0.5228, 0.266, 0.5407, 0.07227, 0.5404, 0.07227, 0.5404, 0.266, 0.5407, 0.266, 0.5586, 0.07225, 0.5583, 0.07225, 0.5583, 0.266, 0.5586, 0.266, 0.5765, 0.07222, 0.5762, 0.07222, 0.5762, 0.266, 0.5765, 0.2659, 0.5943, 0.0722, 0.5941, 0.0722, 0.5941, 0.2659, 0.5943, 0.2659, 0.6122, 0.07218, 0.612, 0.07204, 0.7146, 0.2658, 0.7149, 0.2658, 0.7391, 0.07201, 0.7389, 0.2658, 0.7391, 0.07201, 0.7389, 0.07219, 0.7725, 0.2659, 0.7715, 0.07271, 0.2023, 0.07267, 0.2347, 0.2664, 0.2349, 0.2665, 0.2026, 0.07218, 0.612, 0.2659, 0.6122, 0.2658, 0.7149, 0.07204, 0.7146, 0.294, 0.6695, 0.4878, 0.6695, 0.4878, 0.7786, 0.294, 0.7786, 0.7362, 0.2531, 0.7119, 0.2519, 0.7119, 0.2196, 0.7362, 0.2196, 0.8806, 0.4438, 0.778, 0.4438, 0.778, 0.4115, 0.8871, 0.4115, 0.07267, 0.2347, 0.2664, 0.2349, 0.2664, 0.2592, 0.07264, 0.2589, 0.7537, 0.6228, 0.778, 0.6228, 0.778, 0.6552, 0.7537, 0.6552, 0.6093, 0.4309, 0.7119, 0.4309, 0.7119, 0.4632, 0.6028, 0.4632, 0.07271, 0.2023, 0.2665, 0.2026, 0.2666, 0.07045, 0.07288, 0.0702, 0.6059, 0.6916, 0.6059, 0.8854, 0.5816, 0.8854, 0.5816, 0.6916, 0.6304, 0.6916, 0.6304, 0.8854, 0.6062, 0.8854, 0.6062, 0.6916, 0.4878, 0.2196, 0.294, 0.2196, 0.294, 0.08743, 0.4878, 0.08743, 0.2659, 0.7715, 0.07219, 0.7725, 0.07288, 0.9046, 0.2666, 0.9036, 0.294, 0.7786, 0.4878, 0.7786, 0.4878, 0.9107, 0.294, 0.9107, 0.778, 0.4115, 0.7537, 0.4115, 0.7537, 0.2794, 0.778, 0.2794, 0.7537, 0.6552, 0.778, 0.6552, 0.778, 0.7873, 0.7537, 0.7873, 0.7362, 0.2196, 0.7119, 0.2196, 0.7119, 0.08743, 0.7362, 0.08743])
me_cube_001.materials.append(mat_material)
me_cube_001.use_mirror_vertex_groups = False
me_cube_001.update()
me_cube_003 = bpy.data.meshes.new('Cube.003')
me_cube_003.from_pydata([(-3.2, -2.765, -0.7094), (-3.923, -3.128, -1.042), (-0.6248, -4.104, -1.937), (0.5848, -4.311, -2.126), (0.07761, -4.482, -2.284), (-3.159, -3.031, -0.9536), (-3.756, -2.054, -0.05714), (-3.484, -3.798, -1.656), (-1.045, -0.906, 0.995), (-0.4728, -4.588, -2.381), (-2.837, -3.524, -1.405), (-1.87, -1.504, 0.4471), (-1.466, -4.104, -1.937), (0.4784, -1.799, 0.1758), (-2.168, -1.048, 0.8652), (-0.2205, -4.026, -1.866), (0.9456, -3.288, -1.188), (1.068, -3.031, -0.9536), (0.7464, -2.006, -0.01386), (0.152, -3.9, -1.75), (0.4784, -3.731, -1.595), (0.7465, -3.524, -1.405), (1.832, -2.402, -0.3769), (-0.6248, -1.426, 0.5184), (-1.045, -1.4, 0.5424), (0.9456, -2.242, -0.2303), (1.665, -2.054, -0.05715), (1.029, -4.08, -1.915), (-0.4728, -0.9417, 0.9622), (-1.466, -1.426, 0.5184), (-1.618, -0.9417, 0.9622), (1.889, -2.765, -0.7094), (1.11, -2.765, -0.7094), (1.068, -2.499, -0.4651), (-3.12, -4.08, -1.915), (-2.837, -2.006, -0.01385), (-3.484, -1.732, 0.2375), (1.394, -1.732, 0.2375), (-2.569, -1.799, 0.1759), (-3.12, -1.45, 0.4958), (-3.923, -2.402, -0.3769), (-3.979, -2.765, -0.7094), (-2.675, -1.219, 0.7077), (-2.242, -1.63, 0.3315), (-2.168, -4.482, -2.284), (-1.618, -4.588, -2.381), (0.152, -1.63, 0.3315), (1.029, -1.45, 0.4958), (-2.569, -3.731, -1.595), (-3.036, -2.242, -0.2303), (-3.159, -2.499, -0.4651), (-1.045, -4.13, -1.961), (-1.045, -4.624, -2.414), (-1.87, -4.026, -1.866), (-3.036, -3.288, -1.188), (-3.756, -3.476, -1.362), (-0.2206, -1.504, 0.4471), (1.832, -3.128, -1.042), (1.394, -3.798, -1.656), (1.665, -3.476, -1.362), (0.5847, -1.219, 0.7077), (0.07753, -1.047, 0.8652), (-2.242, -3.9, -1.75), (-2.675, -4.311, -2.126), (1.11, -5.0, 0.5972), (-0.6248, -4.65, 2.38), (0.07753, -4.551, 2.884), (1.068, -4.93, 0.9518), (-2.837, -5.198, -0.4126), (-3.036, -5.137, -0.09835), (1.029, -5.344, -1.153), (-3.484, -4.73, 1.972), (0.152, -5.297, -0.9141), (1.394, -4.73, 1.972), (1.832, -4.905, 1.08), (1.665, -4.814, 1.544), (-0.2206, -4.67, 2.276), (-1.87, -5.33, -1.082), (-1.466, -5.35, -1.185), (-1.618, -4.523, 3.024), (-2.168, -4.551, 2.883), (0.4784, -5.253, -0.6881), (-0.4728, -4.523, 3.024), (-1.045, -4.513, 3.072), (-1.87, -4.67, 2.276), (-0.2205, -5.33, -1.082), (-0.4728, -5.477, -1.83), (-2.569, -4.747, 1.883), (-1.045, -5.357, -1.22), (-0.6248, -5.35, -1.185), (-3.756, -4.814, 1.544), (0.9456, -4.863, 1.293), (0.7464, -4.801, 1.607), (1.068, -5.07, 0.2426), (-3.12, -5.344, -1.153), (1.832, -5.095, 0.1144), (1.889, -5.0, 0.5972), (-3.2, -5.0, 0.5972), (-3.756, -5.186, -0.3498), (-3.484, -5.27, -0.7776), (0.07761, -5.449, -1.689), (0.5848, -5.404, -1.46), (-2.675, -5.404, -1.46), (-2.168, -5.449, -1.689), (-3.12, -4.656, 2.347), (0.5847, -4.595, 2.655), (0.152, -4.703, 2.109), (-3.923, -4.905, 1.08), (-3.979, -5.0, 0.5972), (-1.618, -5.477, -1.83), (-1.045, -5.486, -1.877), (-3.159, -4.93, 0.9518), (-2.569, -5.253, -0.6881), (-2.242, -5.297, -0.9141), (-1.045, -4.643, 2.415), (-1.466, -4.65, 2.38), (0.4784, -4.747, 1.883), (1.029, -4.656, 2.347), (0.7465, -5.198, -0.4126), (0.9456, -5.137, -0.09834), (-2.675, -4.595, 2.655), (-2.242, -4.703, 2.109), (-2.837, -4.801, 1.607), (-3.036, -4.863, 1.293), (1.394, -5.27, -0.7776), (1.665, -5.186, -0.3498), (-3.159, -5.07, 0.2426), (-3.923, -5.095, 0.1144), (1.665, -7.953, 1.519), (1.068, -7.953, 0.1926), (0.07761, -7.953, -1.776), (-2.837, -7.953, -0.4751), (-0.6248, -7.953, -1.263), (0.152, -7.953, 2.094), (0.5848, -7.953, -1.543), (1.029, -7.953, 2.337), (0.5847, -7.953, 2.651), (1.394, -7.953, 1.955), (-0.4728, -7.953, 3.028), (-1.045, -7.953, 3.076), (1.889, -7.953, 0.554), (-0.2205, -7.953, -1.157), (0.152, -7.953, -0.9862), (-3.036, -7.953, -0.1549), (1.11, -7.953, 0.554), (0.9456, -7.953, 1.263), (1.068, -7.953, 0.9154), (1.832, -7.953, 1.046), (-3.979, -7.953, 0.554), (-0.6248, -7.953, 2.371), (-1.045, -7.953, 2.406), (-3.923, -7.953, 1.046), (-0.2206, -7.953, 2.265), (0.07753, -7.953, 2.884), (1.394, -7.953, -0.8471), (-1.87, -7.953, -1.157), (-1.87, -7.953, 2.265), (-2.242, -7.953, 2.094), (-2.569, -7.953, -0.7559), (-2.242, -7.953, -0.9862), (-1.045, -7.953, -1.968), (-1.466, -7.953, -1.263), (-2.675, -7.953, -1.543), (-3.12, -7.953, -1.229), (-3.159, -7.953, 0.1926), (-3.923, -7.953, 0.06199), (0.7465, -7.953, -0.4751), (-3.756, -7.953, 1.519), (-1.466, -7.953, 2.371), (-2.837, -7.953, 1.583), (-1.045, -7.953, -1.298), (-3.159, -7.953, 0.9154), (-2.675, -7.953, 2.651), (-2.168, -7.953, 2.884), (0.7464, -7.953, 1.583), (-3.12, -7.953, 2.337), (-2.569, -7.953, 1.864), (1.665, -7.953, -0.4111), (-2.168, -7.953, -1.776), (0.9456, -7.953, -0.1549), (-1.618, -7.953, 3.028), (-3.036, -7.953, 1.263), (1.029, -7.953, -1.229), (-3.756, -7.953, -0.4111), (0.4784, -7.953, -0.7559), (0.4784, -7.953, 1.864), (-3.484, -7.953, 1.955), (-3.484, -7.953, -0.8471), (-1.618, -7.953, -1.92), (1.832, -7.953, 0.062), (-3.2, -7.953, 0.554), (-0.4728, -7.953, -1.92), (-3.923, -1.344, -2.95), (-3.756, -0.881, -2.85), (-3.159, -2.178, -3.129), (-3.2, -1.825, -3.053), (-3.979, -1.825, -3.053), (1.832, -2.306, -3.157), (1.068, -2.178, -3.129), (-2.168, -4.102, -3.543), (-2.675, -3.875, -3.494), (-0.4728, -4.243, -3.573), (-0.6248, -3.601, -3.435), (-3.159, -1.471, -2.977), (-3.484, -3.194, -3.348), (-3.756, -2.768, -3.256), (0.4784, -3.105, -3.329), (1.029, -3.568, -3.428), (-0.2205, -3.498, -3.413), (-2.675, 0.2255, -2.612), (-2.168, 0.4533, -2.563), (0.5848, -3.875, -3.494), (0.152, -3.33, -3.377), (-3.484, -0.4547, -2.759), (1.394, -3.194, -3.348), (-2.837, -2.831, -3.27), (-2.569, -3.105, -3.329), (0.7465, -2.831, -3.27), (1.832, -1.344, -2.95), (1.889, -1.825, -3.053), (1.394, -0.4547, -2.759), (0.7464, -0.8184, -2.837), (-1.618, 0.5937, -2.533), (-1.466, -0.04841, -2.671), (-1.87, -3.498, -3.413), (-3.119, -0.08103, -2.678), (-2.569, -0.5439, -2.778), (-3.119, -3.568, -3.428), (-3.036, -2.518, -3.202), (0.07753, 0.4534, -2.563), (0.5847, 0.2255, -2.612), (-1.87, -0.1515, -2.693), (-1.618, -4.243, -3.573), (-1.045, 0.6411, -2.523), (-1.466, -3.601, -3.435), (-1.045, -3.636, -3.443), (1.665, -0.881, -2.85), (0.9456, -1.132, -2.904), (1.068, -1.471, -2.977), (-2.242, -0.3189, -2.729), (1.029, -0.08104, -2.678), (0.4784, -0.544, -2.778), (-2.242, -3.33, -3.377), (1.11, -1.825, -3.053), (1.665, -2.768, -3.256), (0.9456, -2.518, -3.202), (-0.6248, -0.04841, -2.671), (-0.2206, -0.1515, -2.693), (-2.837, -0.8184, -2.837), (-1.045, -0.01361, -2.664), (0.07761, -4.103, -3.543), (-3.036, -1.132, -2.904), (-1.045, -4.29, -3.583), (0.152, -0.3188, -2.729), (-0.4728, 0.5937, -2.533), (-3.923, -2.306, -3.157), (-2.569, -3.121, -5.425), (-2.837, -2.84, -5.431), (-1.618, 0.6616, -5.513), (-1.466, 0.004971, -5.498), (-1.87, -0.1005, -5.495), (-3.119, -3.594, -5.414), (-1.618, -4.284, -5.398), (-1.466, -3.628, -5.413), (-3.119, -0.02839, -5.497), (-2.569, -0.5018, -5.486), (1.832, -1.319, -5.467), (1.889, -1.811, -5.455), (0.152, -3.351, -5.419), (-0.2205, -3.522, -5.415), (0.5848, -3.908, -5.406), (0.4784, -3.121, -5.425), (1.029, -3.594, -5.414), (-3.2, -1.811, -5.455), (-3.159, -1.45, -5.464), (-3.159, -2.173, -5.447), (0.07753, 0.5181, -5.509), (0.5847, 0.2851, -5.504), (-3.484, -3.212, -5.423), (1.832, -2.303, -5.444), (1.068, -2.173, -5.447), (0.7465, -2.84, -5.431), (-2.675, 0.285, -5.504), (-2.168, 0.518, -5.509), (-0.4728, -4.284, -5.398), (-0.6248, -3.628, -5.413), (-3.923, -1.319, -5.467), (-3.756, -0.8464, -5.478), (-3.756, -2.776, -5.433), (-3.036, -2.52, -5.439), (-2.168, -4.141, -5.401), (-1.87, -3.522, -5.415), (-3.979, -1.811, -5.455), (1.394, -3.212, -5.423), (-3.484, -0.4105, -5.488), (-2.675, -3.908, -5.406), (-1.045, 0.71, -5.514), (1.394, -0.4105, -5.488), (0.7464, -0.7824, -5.479), (-1.045, -3.663, -5.412), (1.665, -0.8465, -5.478), (0.9456, -1.103, -5.472), (1.068, -1.45, -5.464), (-2.242, -0.2716, -5.491), (1.029, -0.0284, -5.497), (0.4784, -0.5018, -5.486), (-2.242, -3.351, -5.419), (1.11, -1.811, -5.455), (1.665, -2.776, -5.433), (0.9456, -2.52, -5.439), (-0.6248, 0.004971, -5.498), (-0.2206, -0.1004, -5.495), (-2.837, -0.7824, -5.479), (-1.045, 0.04056, -5.498), (0.07761, -4.141, -5.401), (-3.036, -1.103, -5.472), (-1.045, -4.333, -5.396), (0.152, -0.2715, -5.491), (-0.4728, 0.6616, -5.513), (-3.923, -2.303, -5.444)], [], [(109, 103, 44, 45), (108, 107, 40, 41), (169, 181, 123, 122), (212, 206, 271, 268), (129, 144, 64, 93), (28, 61, 229, 254), (167, 186, 71, 90), (242, 224, 291, 306), (146, 147, 128, 145), (179, 129, 93, 119), (114, 115, 29, 24), (99, 98, 55, 7), (73, 75, 26, 37), (218, 219, 267, 266), (139, 138, 82, 83), (119, 93, 17, 16), (198, 243, 307, 280), (100, 86, 9, 4), (163, 187, 99, 94), (12, 51, 235, 234), (143, 131, 68, 69), (125, 124, 58, 59), (88, 89, 2, 51), (243, 238, 302, 307), (47, 37, 220, 240), (183, 165, 127, 98), (185, 133, 106, 116), (244, 214, 293, 308), (122, 123, 49, 35), (64, 67, 33, 32), (143, 183, 187, 131), (54, 10, 215, 228), (91, 92, 18, 25), (138, 153, 66, 82), (82, 66, 61, 28), (157, 172, 175, 176), (233, 254, 318, 296), (185, 135, 136, 133), (97, 126, 5, 0), (107, 90, 6, 40), (16, 17, 198, 245), (60, 47, 240, 230), (137, 128, 75, 73), (44, 63, 200, 199), (162, 163, 94, 102), (62, 53, 224, 242), (187, 183, 98, 99), (94, 99, 7, 34), (197, 244, 308, 279), (255, 196, 292, 319), (161, 170, 88, 78), (155, 161, 78, 77), (216, 242, 306, 256), (166, 154, 177, 179), (1, 41, 196, 255), (131, 187, 163, 158), (149, 138, 139, 150), (217, 245, 309, 281), (128, 147, 74, 75), (227, 204, 278, 261), (98, 127, 1, 55), (214, 207, 272, 293), (120, 80, 14, 42), (72, 81, 20, 19), (153, 136, 105, 66), (46, 56, 247, 253), (127, 108, 41, 1), (74, 96, 31, 22), (93, 64, 32, 17), (124, 70, 27, 58), (144, 146, 67, 64), (59, 58, 214, 244), (231, 239, 303, 260), (43, 38, 226, 239), (10, 48, 216, 215), (165, 148, 108, 127), (34, 7, 204, 227), (146, 145, 91, 67), (65, 114, 24, 23), (223, 231, 260, 259), (222, 233, 296, 258), (26, 22, 218, 236), (166, 179, 119, 118), (130, 191, 86, 100), (58, 27, 207, 214), (180, 139, 83, 79), (148, 151, 107, 108), (133, 152, 76, 106), (174, 185, 116, 92), (149, 150, 114, 65), (190, 164, 126, 97), (150, 168, 115, 114), (175, 172, 120, 104), (157, 176, 87, 121), (140, 189, 95, 96), (184, 166, 118, 81), (152, 149, 65, 76), (131, 158, 112, 68), (147, 140, 96, 74), (186, 175, 104, 71), (168, 156, 84, 115), (159, 155, 77, 113), (135, 137, 73, 117), (132, 141, 85, 89), (171, 190, 97, 111), (134, 130, 100, 101), (164, 143, 69, 126), (136, 135, 117, 105), (145, 174, 92, 91), (151, 167, 90, 107), (170, 132, 89, 88), (11, 43, 239, 231), (0, 5, 194, 195), (177, 154, 124, 125), (15, 19, 212, 208), (36, 39, 225, 213), (14, 30, 222, 210), (161, 188, 160, 170), (169, 186, 167, 181), (80, 79, 30, 14), (253, 247, 311, 317), (118, 119, 16, 21), (106, 76, 56, 46), (71, 104, 39, 36), (116, 106, 46, 13), (168, 180, 173, 156), (201, 252, 316, 284), (40, 6, 193, 192), (160, 188, 109, 110), (112, 113, 62, 48), (176, 169, 122, 87), (95, 125, 59, 57), (110, 109, 45, 52), (96, 95, 57, 31), (238, 237, 301, 302), (172, 173, 80, 120), (66, 105, 60, 61), (103, 102, 63, 44), (126, 69, 54, 5), (129, 189, 140, 144), (173, 180, 79, 80), (67, 91, 25, 33), (181, 171, 111, 123), (38, 35, 248, 226), (190, 148, 165, 164), (104, 120, 42, 39), (150, 139, 180, 168), (142, 184, 81, 72), (155, 178, 188, 161), (156, 157, 121, 84), (111, 97, 0, 50), (132, 191, 130, 141), (69, 68, 10, 54), (33, 25, 237, 238), (123, 111, 50, 49), (90, 71, 36, 6), (249, 223, 259, 313), (31, 57, 197, 219), (188, 178, 103, 109), (89, 85, 15, 2), (235, 202, 285, 299), (75, 74, 22, 26), (52, 45, 232, 252), (70, 101, 3, 27), (152, 153, 138, 149), (164, 165, 183, 143), (191, 160, 110, 86), (154, 182, 70, 124), (76, 65, 23, 56), (158, 163, 162, 159), (252, 232, 262, 316), (81, 118, 21, 20), (144, 140, 147, 146), (179, 177, 189, 129), (184, 182, 154, 166), (79, 83, 8, 30), (141, 142, 72, 85), (189, 177, 125, 95), (254, 229, 276, 318), (92, 116, 13, 18), (133, 136, 153, 152), (181, 167, 151, 171), (159, 162, 178, 155), (156, 173, 172, 157), (30, 8, 233, 222), (220, 236, 300, 297), (121, 87, 38, 43), (178, 162, 102, 103), (19, 20, 206, 212), (41, 40, 192, 196), (196, 192, 286, 292), (86, 110, 52, 9), (206, 217, 281, 271), (245, 198, 280, 309), (171, 151, 148, 190), (78, 88, 51, 12), (229, 230, 277, 276), (5, 54, 228, 194), (176, 175, 186, 169), (182, 134, 101, 70), (85, 72, 19, 15), (236, 218, 266, 300), (234, 235, 299, 263), (68, 112, 48, 10), (102, 94, 34, 63), (115, 84, 11, 29), (77, 78, 12, 53), (105, 117, 47, 60), (225, 209, 282, 264), (101, 100, 4, 3), (113, 77, 53, 62), (174, 137, 135, 185), (35, 49, 251, 248), (142, 134, 182, 184), (141, 130, 134, 142), (145, 128, 137, 174), (83, 82, 28, 8), (117, 73, 37, 47), (158, 159, 113, 112), (170, 160, 191, 132), (87, 122, 35, 38), (213, 225, 264, 294), (84, 121, 43, 11), (45, 44, 199, 232), (22, 31, 219, 218), (23, 24, 249, 246), (55, 1, 255, 205), (27, 3, 211, 207), (50, 0, 195, 203), (53, 12, 234, 224), (7, 55, 205, 204), (18, 13, 241, 221), (8, 28, 254, 233), (48, 62, 242, 216), (20, 21, 217, 206), (21, 16, 245, 217), (3, 4, 250, 211), (24, 29, 223, 249), (2, 15, 208, 202), (32, 33, 238, 243), (9, 52, 252, 201), (63, 34, 227, 200), (49, 50, 203, 251), (42, 14, 210, 209), (37, 26, 236, 220), (57, 59, 244, 197), (4, 9, 201, 250), (51, 2, 202, 235), (61, 60, 230, 229), (25, 18, 221, 237), (39, 42, 209, 225), (56, 23, 246, 247), (29, 11, 231, 223), (6, 36, 213, 193), (17, 32, 243, 198), (13, 46, 253, 241), (256, 306, 295, 261), (265, 312, 294, 264), (268, 271, 272, 270), (305, 317, 277, 304), (299, 285, 284, 316), (269, 268, 270, 314), (301, 298, 297, 300), (312, 315, 287, 294), (285, 269, 314, 284), (307, 302, 266, 267), (303, 265, 264, 282), (317, 311, 276, 277), (309, 280, 279, 308), (281, 309, 308, 293), (275, 289, 288, 319), (274, 273, 292, 286), (313, 259, 258, 296), (271, 281, 293, 272), (310, 313, 296, 318), (273, 275, 319, 292), (289, 257, 278, 288), (298, 305, 304, 297), (259, 260, 283, 258), (257, 256, 261, 278), (291, 263, 262, 290), (311, 310, 318, 276), (302, 301, 300, 266), (315, 274, 286, 287), (306, 291, 290, 295), (263, 299, 316, 262), (280, 307, 267, 279), (260, 303, 282, 283), (230, 240, 304, 277), (247, 246, 310, 311), (208, 212, 268, 269), (240, 220, 297, 304), (205, 255, 319, 288), (194, 228, 289, 275), (224, 234, 263, 291), (210, 222, 258, 283), (203, 195, 273, 274), (207, 211, 270, 272), (192, 193, 287, 286), (246, 249, 313, 310), (199, 200, 295, 290), (195, 194, 275, 273), (221, 241, 305, 298), (228, 215, 257, 289), (239, 226, 265, 303), (202, 208, 269, 285), (209, 210, 283, 282), (211, 250, 314, 270), (232, 199, 290, 262), (250, 201, 284, 314), (215, 216, 256, 257), (193, 213, 294, 287), (200, 227, 261, 295), (241, 253, 317, 305), (251, 203, 274, 315), (248, 251, 315, 312), (204, 205, 288, 278), (219, 197, 279, 267), (226, 248, 312, 265), (237, 221, 298, 301)])
me_cube_003.polygons.foreach_set('use_smooth', [True] * 320)
_uv = me_cube_003.uv_layers.new(name='UVMap')
_uv.uv.foreach_set('vector', [0.1833, 0.1418, 0.1833, 0.1676, 0.1553, 0.1676, 0.1553, 0.1418, 0.1833, 0.3101, 0.1833, 0.3326, 0.1553, 0.3326, 0.1553, 0.3101, 0.5258, 0.5404, 0.4913, 0.5111, 0.6487, 0.3528, 0.6539, 0.356, 0.6709, 0.3109, 0.6715, 0.3114, 0.67, 0.313, 0.6698, 0.3129, 0.916, 0.2297, 0.9285, 0.2739, 0.7115, 0.3197, 0.7107, 0.3129, 0.1553, 0.5305, 0.1553, 0.5563, 0.1278, 0.5563, 0.1278, 0.5305, 0.2154, 0.3553, 0.2154, 0.3786, 0.1833, 0.3786, 0.1833, 0.3553, 0.6668, 0.3123, 0.6672, 0.3116, 0.669, 0.3131, 0.6689, 0.3132, 0.7923, 0.8191, 0.7897, 0.8491, 0.7708, 0.8442, 0.7784, 0.8155, 0.8952, 0.1864, 0.916, 0.2297, 0.7107, 0.3129, 0.7088, 0.3057, 0.6844, 0.3578, 0.6783, 0.3595, 0.6714, 0.3236, 0.6728, 0.3232, 0.1833, 0.2416, 0.1833, 0.2649, 0.1553, 0.2649, 0.1553, 0.2416, 0.1833, 0.6303, 0.1833, 0.6536, 0.1553, 0.6536, 0.1553, 0.6303, 0.1278, 0.6764, 0.1278, 0.6988, 0.1018, 0.6988, 0.1018, 0.6764, 0.2154, 0.5045, 0.2154, 0.5305, 0.1833, 0.5305, 0.1833, 0.5045, 0.7088, 0.3057, 0.7107, 0.3129, 0.6799, 0.3133, 0.6798, 0.3114, 0.6722, 0.313, 0.6722, 0.3134, 0.6703, 0.3134, 0.6702, 0.3133, 0.1833, 0.8413, 0.1833, 0.8671, 0.1553, 0.8671, 0.1553, 0.8413, 0.2154, 0.2176, 0.2154, 0.2416, 0.1833, 0.2416, 0.1833, 0.2176, 0.6628, 0.305, 0.666, 0.3032, 0.6685, 0.3107, 0.6678, 0.3111, 0.4129, 0.3489, 0.4121, 0.298, 0.6319, 0.3231, 0.6335, 0.3311, 0.1833, 0.7441, 0.1833, 0.7674, 0.1553, 0.7674, 0.1553, 0.7441, 0.6577, 0.2784, 0.6704, 0.277, 0.6697, 0.3027, 0.666, 0.3032, 0.6722, 0.3134, 0.6721, 0.3139, 0.6703, 0.3135, 0.6703, 0.3134, 0.1553, 0.6063, 0.1553, 0.6303, 0.1278, 0.6303, 0.1278, 0.6063, 0.2154, 0.2649, 0.2154, 0.2876, 0.1833, 0.2876, 0.1833, 0.2649, 0.9037, 0.4501, 0.8784, 0.4906, 0.7005, 0.3481, 0.7045, 0.3433, 0.1278, 0.7441, 0.1278, 0.7674, 0.1018, 0.7674, 0.1018, 0.7441, 0.6539, 0.356, 0.6487, 0.3528, 0.6647, 0.3226, 0.666, 0.3232, 0.7115, 0.3197, 0.7111, 0.3261, 0.6794, 0.3165, 0.6798, 0.315, 0.8203, 0.6564, 0.8279, 0.6276, 0.8457, 0.6367, 0.8334, 0.6631, 0.6601, 0.3181, 0.6593, 0.316, 0.6667, 0.3137, 0.6668, 0.3142, 0.7099, 0.3322, 0.7076, 0.3379, 0.6782, 0.3191, 0.6789, 0.3179, 0.2154, 0.5305, 0.2154, 0.5563, 0.1833, 0.5563, 0.1833, 0.5305, 0.1833, 0.5305, 0.1833, 0.5563, 0.1553, 0.5563, 0.1553, 0.5305, 0.7357, 0.6946, 0.7127, 0.6796, 0.7234, 0.6613, 0.7435, 0.6811, 0.1278, 0.5045, 0.1278, 0.5305, 0.1018, 0.5305, 0.1018, 0.5045, 0.7535, 0.7993, 0.737, 0.8222, 0.7234, 0.806, 0.7435, 0.7874, 0.6398, 0.3438, 0.6363, 0.338, 0.6611, 0.3197, 0.6622, 0.3209, 0.1833, 0.3326, 0.1833, 0.3553, 0.1553, 0.3553, 0.1553, 0.3326, 0.6798, 0.3114, 0.6799, 0.3133, 0.6722, 0.313, 0.6721, 0.3125, 0.1553, 0.5817, 0.1553, 0.6063, 0.1278, 0.6063, 0.1278, 0.5817, 0.2154, 0.6303, 0.2154, 0.6536, 0.1833, 0.6536, 0.1833, 0.6303, 0.1553, 0.1676, 0.1553, 0.1929, 0.1278, 0.1929, 0.1278, 0.1676, 0.2154, 0.1929, 0.2154, 0.2176, 0.1833, 0.2176, 0.1833, 0.1929, 0.6592, 0.3107, 0.6605, 0.3077, 0.6672, 0.3116, 0.6668, 0.3123, 0.2154, 0.2416, 0.2154, 0.2649, 0.1833, 0.2649, 0.1833, 0.2416, 0.1833, 0.2176, 0.1833, 0.2416, 0.1553, 0.2416, 0.1553, 0.2176, 0.1278, 0.7213, 0.1278, 0.7441, 0.1018, 0.7441, 0.1018, 0.7213, 0.1278, 0.2876, 0.1278, 0.3101, 0.1018, 0.3101, 0.1018, 0.2876, 0.5312, 0.1023, 0.5899, 0.07728, 0.6577, 0.2784, 0.6467, 0.285, 0.4816, 0.1417, 0.5312, 0.1023, 0.6467, 0.285, 0.6386, 0.294, 0.6667, 0.313, 0.6668, 0.3123, 0.6689, 0.3132, 0.6688, 0.3134, 0.8451, 0.802, 0.8617, 0.8259, 0.8457, 0.8379, 0.8334, 0.8108, 0.1553, 0.2876, 0.1553, 0.3101, 0.1278, 0.3101, 0.1278, 0.2876, 0.8334, 0.6631, 0.8457, 0.6367, 0.8617, 0.6496, 0.8451, 0.6725, 0.7303, 0.7582, 0.7053, 0.7662, 0.7015, 0.7442, 0.7275, 0.742, 0.6719, 0.3119, 0.6721, 0.3125, 0.6702, 0.3132, 0.6701, 0.3131, 0.2154, 0.6536, 0.2154, 0.6764, 0.1833, 0.6764, 0.1833, 0.6536, 0.1278, 0.2176, 0.1278, 0.2416, 0.1018, 0.2416, 0.1018, 0.2176, 0.1833, 0.2649, 0.1833, 0.2876, 0.1553, 0.2876, 0.1553, 0.2649, 0.1278, 0.7674, 0.1278, 0.7913, 0.1018, 0.7913, 0.1018, 0.7674, 0.1833, 0.4273, 0.1833, 0.4526, 0.1553, 0.4526, 0.1553, 0.4273, 0.6922, 0.2843, 0.6999, 0.291, 0.6779, 0.3071, 0.676, 0.305, 0.2154, 0.5563, 0.2154, 0.5817, 0.1833, 0.5817, 0.1833, 0.5563, 0.6763, 0.3211, 0.6752, 0.322, 0.671, 0.3155, 0.6713, 0.3152, 0.1833, 0.2876, 0.1833, 0.3101, 0.1553, 0.3101, 0.1553, 0.2876, 0.1833, 0.6764, 0.1833, 0.6988, 0.1553, 0.6988, 0.1553, 0.6764, 0.7107, 0.3129, 0.7115, 0.3197, 0.6798, 0.315, 0.6799, 0.3133, 0.1833, 0.7674, 0.1833, 0.7913, 0.1553, 0.7913, 0.1553, 0.7674, 0.9285, 0.2739, 0.9334, 0.3184, 0.7111, 0.3261, 0.7115, 0.3197, 0.1553, 0.7441, 0.1553, 0.7674, 0.1278, 0.7674, 0.1278, 0.7441, 0.6695, 0.316, 0.6691, 0.316, 0.6693, 0.3142, 0.6695, 0.3142, 0.6687, 0.3237, 0.6673, 0.3235, 0.6687, 0.3159, 0.6691, 0.316, 0.6593, 0.316, 0.6589, 0.3135, 0.6667, 0.313, 0.6667, 0.3137, 0.2154, 0.2876, 0.2154, 0.3101, 0.1833, 0.3101, 0.1833, 0.2876, 0.1553, 0.2176, 0.1553, 0.2416, 0.1278, 0.2416, 0.1278, 0.2176, 0.9334, 0.3184, 0.931, 0.363, 0.7099, 0.3322, 0.7111, 0.3261, 0.6903, 0.3555, 0.6844, 0.3578, 0.6728, 0.3232, 0.6741, 0.3227, 0.6699, 0.3159, 0.6695, 0.316, 0.6695, 0.3142, 0.6696, 0.3142, 0.1278, 0.4784, 0.1278, 0.5045, 0.1018, 0.5045, 0.1018, 0.4784, 0.1553, 0.6536, 0.1553, 0.6764, 0.1278, 0.6764, 0.1278, 0.6536, 0.8651, 0.1453, 0.8952, 0.1864, 0.7088, 0.3057, 0.7053, 0.2983, 0.2154, 0.8413, 0.2154, 0.8671, 0.1833, 0.8671, 0.1833, 0.8413, 0.1553, 0.7674, 0.1553, 0.7913, 0.1278, 0.7913, 0.1278, 0.7674, 0.2154, 0.4784, 0.2154, 0.5045, 0.1833, 0.5045, 0.1833, 0.4784, 0.2154, 0.3101, 0.2154, 0.3326, 0.1833, 0.3326, 0.1833, 0.3101, 0.8784, 0.4906, 0.8454, 0.5269, 0.6958, 0.3522, 0.7005, 0.3481, 0.9212, 0.4072, 0.9037, 0.4501, 0.7045, 0.3433, 0.7076, 0.3379, 0.8053, 0.5574, 0.7594, 0.5803, 0.6844, 0.3578, 0.6903, 0.3555, 0.4394, 0.4387, 0.4226, 0.396, 0.6363, 0.338, 0.6398, 0.3438, 0.7594, 0.5803, 0.709, 0.5898, 0.6783, 0.3595, 0.6844, 0.3578, 0.2154, 0.4026, 0.2154, 0.4273, 0.1833, 0.4273, 0.1833, 0.4026, 0.6103, 0.5809, 0.5657, 0.564, 0.6597, 0.3584, 0.6657, 0.3598, 0.2154, 0.6988, 0.2154, 0.7213, 0.1833, 0.7213, 0.1833, 0.6988, 0.8246, 0.1086, 0.8651, 0.1453, 0.7053, 0.2983, 0.6999, 0.291, 0.8454, 0.5269, 0.8053, 0.5574, 0.6903, 0.3555, 0.6958, 0.3522, 0.4121, 0.298, 0.422, 0.2443, 0.6317, 0.314, 0.6319, 0.3231, 0.2154, 0.6764, 0.2154, 0.6988, 0.1833, 0.6988, 0.1833, 0.6764, 0.2154, 0.3786, 0.2154, 0.4026, 0.1833, 0.4026, 0.1833, 0.3786, 0.709, 0.5898, 0.6587, 0.5898, 0.672, 0.3602, 0.6783, 0.3595, 0.4449, 0.1908, 0.4816, 0.1417, 0.6386, 0.294, 0.6338, 0.3041, 0.2154, 0.6063, 0.2154, 0.6303, 0.1833, 0.6303, 0.1833, 0.6063, 0.6518, 0.06167, 0.7151, 0.06302, 0.6823, 0.2793, 0.6704, 0.277, 0.4624, 0.4771, 0.4394, 0.4387, 0.6398, 0.3438, 0.644, 0.3487, 0.2154, 0.816, 0.2154, 0.8413, 0.1833, 0.8413, 0.1833, 0.816, 0.4226, 0.396, 0.4129, 0.3489, 0.6335, 0.3311, 0.6363, 0.338, 0.2154, 0.5817, 0.2154, 0.6063, 0.1833, 0.6063, 0.1833, 0.5817, 0.931, 0.363, 0.9212, 0.4072, 0.7076, 0.3379, 0.7099, 0.3322, 0.2154, 0.3326, 0.2154, 0.3553, 0.1833, 0.3553, 0.1833, 0.3326, 0.5899, 0.07728, 0.6518, 0.06167, 0.6704, 0.277, 0.6577, 0.2784, 0.6701, 0.3237, 0.6687, 0.3237, 0.6691, 0.316, 0.6695, 0.316, 0.6622, 0.3209, 0.6611, 0.3197, 0.667, 0.3147, 0.6673, 0.3151, 0.2154, 0.7441, 0.2154, 0.7674, 0.1833, 0.7674, 0.1833, 0.7441, 0.6731, 0.3034, 0.676, 0.305, 0.6709, 0.3109, 0.6702, 0.3106, 0.1553, 0.3786, 0.1553, 0.4026, 0.1278, 0.4026, 0.1278, 0.3786, 0.1553, 0.4526, 0.1553, 0.4784, 0.1278, 0.4784, 0.1278, 0.4526, 0.8684, 0.7137, 0.8934, 0.7056, 0.8972, 0.7276, 0.8712, 0.7298, 0.7535, 0.6698, 0.737, 0.6459, 0.753, 0.634, 0.7653, 0.661, 0.1833, 0.4526, 0.1833, 0.4784, 0.1553, 0.4784, 0.1553, 0.4526, 0.6713, 0.3152, 0.671, 0.3155, 0.67, 0.314, 0.6701, 0.314, 0.7053, 0.2983, 0.7088, 0.3057, 0.6798, 0.3114, 0.6792, 0.3093, 0.7005, 0.3481, 0.6958, 0.3522, 0.6752, 0.322, 0.6763, 0.3211, 0.1833, 0.3786, 0.1833, 0.4026, 0.1553, 0.4026, 0.1553, 0.3786, 0.7045, 0.3433, 0.7005, 0.3481, 0.6763, 0.3211, 0.6773, 0.3202, 0.7275, 0.7256, 0.7015, 0.7219, 0.7053, 0.7, 0.7303, 0.7096, 0.1278, 0.8671, 0.1278, 0.8932, 0.1018, 0.8932, 0.1018, 0.8671, 0.1553, 0.3326, 0.1553, 0.3553, 0.1278, 0.3553, 0.1278, 0.3326, 0.2154, 0.1157, 0.2154, 0.1418, 0.1833, 0.1418, 0.1833, 0.1157, 0.6317, 0.314, 0.6338, 0.3041, 0.6592, 0.3107, 0.6589, 0.3135, 0.5657, 0.564, 0.5258, 0.5404, 0.6539, 0.356, 0.6597, 0.3584, 0.1833, 0.7213, 0.1833, 0.7441, 0.1553, 0.7441, 0.1553, 0.7213, 0.1833, 0.1157, 0.1833, 0.1418, 0.1553, 0.1418, 0.1553, 0.1157, 0.1833, 0.6988, 0.1833, 0.7213, 0.1553, 0.7213, 0.1553, 0.6988, 0.6721, 0.3139, 0.672, 0.3143, 0.6703, 0.3136, 0.6703, 0.3135, 0.2154, 0.4273, 0.2154, 0.4526, 0.1833, 0.4526, 0.1833, 0.4273, 0.1833, 0.5563, 0.1833, 0.5817, 0.1553, 0.5817, 0.1553, 0.5563, 0.1833, 0.1676, 0.1833, 0.1929, 0.1553, 0.1929, 0.1553, 0.1676, 0.6363, 0.338, 0.6335, 0.3311, 0.6601, 0.3181, 0.6611, 0.3197, 0.8203, 0.8167, 0.8279, 0.8459, 0.809, 0.8497, 0.8064, 0.8195, 0.2154, 0.4526, 0.2154, 0.4784, 0.1833, 0.4784, 0.1833, 0.4526, 0.7111, 0.3261, 0.7099, 0.3322, 0.6789, 0.3179, 0.6794, 0.3165, 0.4913, 0.5111, 0.4624, 0.4771, 0.644, 0.3487, 0.6487, 0.3528, 0.6673, 0.3235, 0.666, 0.3232, 0.6684, 0.3158, 0.6687, 0.3159, 0.7923, 0.6524, 0.7897, 0.6221, 0.809, 0.6227, 0.8064, 0.6528, 0.1833, 0.4026, 0.1833, 0.4273, 0.1553, 0.4273, 0.1553, 0.4026, 0.7275, 0.742, 0.7015, 0.7442, 0.7015, 0.7219, 0.7275, 0.7256, 0.7741, 0.07985, 0.8246, 0.1086, 0.6999, 0.291, 0.6922, 0.2843, 0.863, 0.6983, 0.886, 0.6847, 0.8934, 0.7056, 0.8684, 0.7137, 0.6587, 0.5898, 0.6103, 0.5809, 0.6657, 0.3598, 0.672, 0.3602, 0.644, 0.3487, 0.6398, 0.3438, 0.6622, 0.3209, 0.6634, 0.3219, 0.8712, 0.7463, 0.8972, 0.75, 0.8934, 0.7718, 0.8684, 0.7623, 0.6335, 0.3311, 0.6319, 0.3231, 0.6593, 0.316, 0.6601, 0.3181, 0.6794, 0.3165, 0.6789, 0.3179, 0.672, 0.3143, 0.6721, 0.3139, 0.6487, 0.3528, 0.644, 0.3487, 0.6634, 0.3219, 0.6647, 0.3226, 0.1833, 0.3553, 0.1833, 0.3786, 0.1553, 0.3786, 0.1553, 0.3553, 0.6703, 0.3158, 0.6699, 0.3159, 0.6696, 0.3142, 0.6697, 0.3142, 0.1553, 0.6988, 0.1553, 0.7213, 0.1278, 0.7213, 0.1278, 0.6988, 0.2154, 0.1418, 0.2154, 0.1676, 0.1833, 0.1676, 0.1833, 0.1418, 0.6704, 0.277, 0.6823, 0.2793, 0.6731, 0.3034, 0.6697, 0.3027, 0.6685, 0.3107, 0.6694, 0.3105, 0.6695, 0.3129, 0.6693, 0.3129, 0.1833, 0.6536, 0.1833, 0.6764, 0.1553, 0.6764, 0.1553, 0.6536, 0.1553, 0.1157, 0.1553, 0.1418, 0.1278, 0.1418, 0.1278, 0.1157, 0.1833, 0.7913, 0.1833, 0.816, 0.1553, 0.816, 0.1553, 0.7913, 0.7357, 0.7735, 0.7127, 0.7871, 0.7053, 0.7662, 0.7303, 0.7582, 0.8064, 0.6528, 0.809, 0.6227, 0.8279, 0.6276, 0.8203, 0.6564, 0.2154, 0.8671, 0.2154, 0.8932, 0.1833, 0.8932, 0.1833, 0.8671, 0.2154, 0.7674, 0.2154, 0.7913, 0.1833, 0.7913, 0.1833, 0.7674, 0.6958, 0.3522, 0.6903, 0.3555, 0.6741, 0.3227, 0.6752, 0.322, 0.8451, 0.6725, 0.8617, 0.6496, 0.8753, 0.6658, 0.8552, 0.6844, 0.1278, 0.1157, 0.1278, 0.1418, 0.1018, 0.1418, 0.1018, 0.1157, 0.6999, 0.291, 0.7053, 0.2983, 0.6792, 0.3093, 0.6779, 0.3071, 0.8064, 0.8195, 0.809, 0.8497, 0.7897, 0.8491, 0.7923, 0.8191, 0.8334, 0.8108, 0.8457, 0.8379, 0.8279, 0.8459, 0.8203, 0.8167, 0.8552, 0.7907, 0.8753, 0.8105, 0.8617, 0.8259, 0.8451, 0.802, 0.1833, 0.4784, 0.1833, 0.5045, 0.1553, 0.5045, 0.1553, 0.4784, 0.7151, 0.06302, 0.7741, 0.07985, 0.6922, 0.2843, 0.6823, 0.2793, 0.2154, 0.7213, 0.2154, 0.7441, 0.1833, 0.7441, 0.1833, 0.7213, 0.1278, 0.5305, 0.1278, 0.5563, 0.1018, 0.5563, 0.1018, 0.5305, 0.7076, 0.3379, 0.7045, 0.3433, 0.6773, 0.3202, 0.6782, 0.3191, 0.7435, 0.7874, 0.7234, 0.806, 0.7127, 0.7871, 0.7357, 0.7735, 0.7653, 0.661, 0.753, 0.634, 0.7708, 0.6259, 0.7784, 0.6551, 0.8552, 0.6844, 0.8753, 0.6658, 0.886, 0.6847, 0.863, 0.6983, 0.7303, 0.7096, 0.7053, 0.7, 0.7127, 0.6796, 0.7357, 0.6946, 0.1553, 0.4784, 0.1553, 0.5045, 0.1278, 0.5045, 0.1278, 0.4784, 0.1278, 0.6303, 0.1278, 0.6536, 0.1018, 0.6536, 0.1018, 0.6303, 0.6657, 0.3598, 0.6597, 0.3584, 0.6673, 0.3235, 0.6687, 0.3237, 0.2154, 0.1676, 0.2154, 0.1929, 0.1833, 0.1929, 0.1833, 0.1676, 0.676, 0.305, 0.6779, 0.3071, 0.6715, 0.3114, 0.6709, 0.3109, 0.1553, 0.3101, 0.1553, 0.3326, 0.1278, 0.3326, 0.1278, 0.3101, 0.1278, 0.3101, 0.1278, 0.3326, 0.1018, 0.3326, 0.1018, 0.3101, 0.1833, 0.8671, 0.1833, 0.8932, 0.1553, 0.8932, 0.1553, 0.8671, 0.6715, 0.3114, 0.6719, 0.3119, 0.6701, 0.3131, 0.67, 0.313, 0.6721, 0.3125, 0.6722, 0.313, 0.6702, 0.3133, 0.6702, 0.3132, 0.7784, 0.6551, 0.7708, 0.6259, 0.7897, 0.6221, 0.7923, 0.6524, 0.6467, 0.285, 0.6577, 0.2784, 0.666, 0.3032, 0.6628, 0.305, 0.1278, 0.5563, 0.1278, 0.5817, 0.1018, 0.5817, 0.1018, 0.5563, 0.6611, 0.3197, 0.6601, 0.3181, 0.6668, 0.3142, 0.667, 0.3147, 0.7435, 0.6811, 0.7234, 0.6613, 0.737, 0.6459, 0.7535, 0.6698, 0.2154, 0.7913, 0.2154, 0.816, 0.1833, 0.816, 0.1833, 0.7913, 0.6823, 0.2793, 0.6922, 0.2843, 0.676, 0.305, 0.6731, 0.3034, 0.1278, 0.6536, 0.1278, 0.6764, 0.1018, 0.6764, 0.1018, 0.6536, 0.6678, 0.3111, 0.6685, 0.3107, 0.6693, 0.3129, 0.6691, 0.313, 0.6319, 0.3231, 0.6317, 0.314, 0.6589, 0.3135, 0.6593, 0.316, 0.1833, 0.1929, 0.1833, 0.2176, 0.1553, 0.2176, 0.1553, 0.1929, 0.6783, 0.3595, 0.672, 0.3602, 0.6701, 0.3237, 0.6714, 0.3236, 0.6386, 0.294, 0.6467, 0.285, 0.6628, 0.305, 0.6605, 0.3077, 0.1833, 0.5817, 0.1833, 0.6063, 0.1553, 0.6063, 0.1553, 0.5817, 0.1278, 0.4026, 0.1278, 0.4273, 0.1018, 0.4273, 0.1018, 0.4026, 0.1833, 0.816, 0.1833, 0.8413, 0.1553, 0.8413, 0.1553, 0.816, 0.6338, 0.3041, 0.6386, 0.294, 0.6605, 0.3077, 0.6592, 0.3107, 0.7653, 0.8088, 0.753, 0.8351, 0.737, 0.8222, 0.7535, 0.7993, 0.666, 0.3232, 0.6647, 0.3226, 0.668, 0.3156, 0.6684, 0.3158, 0.863, 0.7773, 0.886, 0.7923, 0.8753, 0.8105, 0.8552, 0.7907, 0.8684, 0.7623, 0.8934, 0.7718, 0.886, 0.7923, 0.863, 0.7773, 0.7784, 0.8155, 0.7708, 0.8442, 0.753, 0.8351, 0.7653, 0.8088, 0.1833, 0.5045, 0.1833, 0.5305, 0.1553, 0.5305, 0.1553, 0.5045, 0.1833, 0.6063, 0.1833, 0.6303, 0.1553, 0.6303, 0.1553, 0.6063, 0.422, 0.2443, 0.4449, 0.1908, 0.6338, 0.3041, 0.6317, 0.314, 0.8712, 0.7298, 0.8972, 0.7276, 0.8972, 0.75, 0.8712, 0.7463, 0.6597, 0.3584, 0.6539, 0.356, 0.666, 0.3232, 0.6673, 0.3235, 0.1278, 0.3786, 0.1278, 0.4026, 0.1018, 0.4026, 0.1018, 0.3786, 0.672, 0.3602, 0.6657, 0.3598, 0.6687, 0.3237, 0.6701, 0.3237, 0.1553, 0.1418, 0.1553, 0.1676, 0.1278, 0.1676, 0.1278, 0.1418, 0.1553, 0.6764, 0.1553, 0.6988, 0.1278, 0.6988, 0.1278, 0.6764, 0.6741, 0.3227, 0.6728, 0.3232, 0.6703, 0.3158, 0.6707, 0.3157, 0.1553, 0.2649, 0.1553, 0.2876, 0.1278, 0.2876, 0.1278, 0.2649, 0.1553, 0.7913, 0.1553, 0.816, 0.1278, 0.816, 0.1278, 0.7913, 0.6634, 0.3219, 0.6622, 0.3209, 0.6673, 0.3151, 0.6676, 0.3154, 0.6605, 0.3077, 0.6628, 0.305, 0.6678, 0.3111, 0.6672, 0.3116, 0.1553, 0.2416, 0.1553, 0.2649, 0.1278, 0.2649, 0.1278, 0.2416, 0.6782, 0.3191, 0.6773, 0.3202, 0.6716, 0.315, 0.6718, 0.3146, 0.1553, 0.5045, 0.1553, 0.5305, 0.1278, 0.5305, 0.1278, 0.5045, 0.6589, 0.3135, 0.6592, 0.3107, 0.6668, 0.3123, 0.6667, 0.313, 0.6779, 0.3071, 0.6792, 0.3093, 0.6719, 0.3119, 0.6715, 0.3114, 0.6792, 0.3093, 0.6798, 0.3114, 0.6721, 0.3125, 0.6719, 0.3119, 0.1553, 0.816, 0.1553, 0.8413, 0.1278, 0.8413, 0.1278, 0.816, 0.6728, 0.3232, 0.6714, 0.3236, 0.6699, 0.3159, 0.6703, 0.3158, 0.6697, 0.3027, 0.6731, 0.3034, 0.6702, 0.3106, 0.6694, 0.3105, 0.6798, 0.315, 0.6794, 0.3165, 0.6721, 0.3139, 0.6722, 0.3134, 0.1553, 0.8671, 0.1553, 0.8932, 0.1278, 0.8932, 0.1278, 0.8671, 0.1553, 0.1929, 0.1553, 0.2176, 0.1278, 0.2176, 0.1278, 0.1929, 0.6647, 0.3226, 0.6634, 0.3219, 0.6676, 0.3154, 0.668, 0.3156, 0.1553, 0.4273, 0.1553, 0.4526, 0.1278, 0.4526, 0.1278, 0.4273, 0.1553, 0.6303, 0.1553, 0.6536, 0.1278, 0.6536, 0.1278, 0.6303, 0.1553, 0.7213, 0.1553, 0.7441, 0.1278, 0.7441, 0.1278, 0.7213, 0.1553, 0.8413, 0.1553, 0.8671, 0.1278, 0.8671, 0.1278, 0.8413, 0.666, 0.3032, 0.6697, 0.3027, 0.6694, 0.3105, 0.6685, 0.3107, 0.1553, 0.5563, 0.1553, 0.5817, 0.1278, 0.5817, 0.1278, 0.5563, 0.6789, 0.3179, 0.6782, 0.3191, 0.6718, 0.3146, 0.672, 0.3143, 0.1553, 0.4026, 0.1553, 0.4273, 0.1278, 0.4273, 0.1278, 0.4026, 0.6752, 0.322, 0.6741, 0.3227, 0.6707, 0.3157, 0.671, 0.3155, 0.6714, 0.3236, 0.6701, 0.3237, 0.6695, 0.316, 0.6699, 0.3159, 0.1553, 0.3553, 0.1553, 0.3786, 0.1278, 0.3786, 0.1278, 0.3553, 0.6799, 0.3133, 0.6798, 0.315, 0.6722, 0.3134, 0.6722, 0.313, 0.6773, 0.3202, 0.6763, 0.3211, 0.6713, 0.3152, 0.6716, 0.315, 0.5042, 0.7784, 0.512, 0.765, 0.5351, 0.78, 0.5244, 0.7982, 0.4026, 0.787, 0.4143, 0.7965, 0.402, 0.8228, 0.386, 0.8099, 0.5042, 0.6721, 0.4942, 0.6602, 0.5107, 0.6373, 0.5244, 0.6535, 0.3926, 0.6688, 0.3847, 0.6822, 0.3617, 0.6673, 0.3724, 0.649, 0.5202, 0.7175, 0.5175, 0.7014, 0.5424, 0.6933, 0.5462, 0.7153, 0.512, 0.686, 0.5042, 0.6721, 0.5244, 0.6535, 0.5351, 0.6724, 0.4143, 0.6487, 0.4026, 0.6575, 0.386, 0.6336, 0.402, 0.6217, 0.4143, 0.7965, 0.4274, 0.8032, 0.4198, 0.8319, 0.402, 0.8228, 0.5175, 0.7014, 0.512, 0.686, 0.5351, 0.6724, 0.5424, 0.6933, 0.4413, 0.64, 0.4274, 0.6428, 0.4198, 0.6136, 0.4387, 0.6098, 0.3926, 0.7751, 0.4026, 0.787, 0.386, 0.8099, 0.3724, 0.7937, 0.3847, 0.6822, 0.3793, 0.6973, 0.3543, 0.6877, 0.3617, 0.6673, 0.4693, 0.6441, 0.4555, 0.6405, 0.458, 0.6104, 0.4769, 0.6153, 0.4824, 0.6508, 0.4693, 0.6441, 0.4769, 0.6153, 0.4947, 0.6244, 0.4693, 0.8044, 0.4824, 0.7985, 0.4947, 0.8256, 0.4769, 0.8336, 0.4413, 0.8068, 0.4555, 0.8072, 0.458, 0.8374, 0.4387, 0.8368, 0.3765, 0.7297, 0.3793, 0.7459, 0.3543, 0.7539, 0.3506, 0.7319, 0.4942, 0.6602, 0.4824, 0.6508, 0.4947, 0.6244, 0.5107, 0.6373, 0.3765, 0.7133, 0.3765, 0.7297, 0.3506, 0.7319, 0.3506, 0.7095, 0.4555, 0.8072, 0.4693, 0.8044, 0.4769, 0.8336, 0.458, 0.8374, 0.4824, 0.7985, 0.4942, 0.7897, 0.5107, 0.8136, 0.4947, 0.8256, 0.4026, 0.6575, 0.3926, 0.6688, 0.3724, 0.649, 0.386, 0.6336, 0.3793, 0.7459, 0.3847, 0.7612, 0.3617, 0.7748, 0.3543, 0.7539, 0.4942, 0.7897, 0.5042, 0.7784, 0.5244, 0.7982, 0.5107, 0.8136, 0.5175, 0.75, 0.5202, 0.734, 0.5462, 0.7377, 0.5424, 0.7595, 0.3793, 0.6973, 0.3765, 0.7133, 0.3506, 0.7095, 0.3543, 0.6877, 0.4274, 0.6428, 0.4143, 0.6487, 0.402, 0.6217, 0.4198, 0.6136, 0.4274, 0.8032, 0.4413, 0.8068, 0.4387, 0.8368, 0.4198, 0.8319, 0.512, 0.765, 0.5175, 0.75, 0.5424, 0.7595, 0.5351, 0.78, 0.5202, 0.734, 0.5202, 0.7175, 0.5462, 0.7153, 0.5462, 0.7377, 0.4555, 0.6405, 0.4413, 0.64, 0.4387, 0.6098, 0.458, 0.6104, 0.3847, 0.7612, 0.3926, 0.7751, 0.3724, 0.7937, 0.3617, 0.7748, 0.1278, 0.5817, 0.1278, 0.6063, 0.1018, 0.6063, 0.1018, 0.5817, 0.671, 0.3155, 0.6707, 0.3157, 0.6699, 0.3141, 0.67, 0.314, 0.6702, 0.3106, 0.6709, 0.3109, 0.6698, 0.3129, 0.6696, 0.3129, 0.1278, 0.6063, 0.1278, 0.6303, 0.1018, 0.6303, 0.1018, 0.6063, 0.1278, 0.2649, 0.1278, 0.2876, 0.1018, 0.2876, 0.1018, 0.2649, 0.667, 0.3147, 0.6668, 0.3142, 0.6688, 0.3136, 0.6688, 0.3138, 0.6672, 0.3116, 0.6678, 0.3111, 0.6691, 0.313, 0.669, 0.3131, 0.1278, 0.4526, 0.1278, 0.4784, 0.1018, 0.4784, 0.1018, 0.4526, 0.6676, 0.3154, 0.6673, 0.3151, 0.6688, 0.3139, 0.6689, 0.314, 0.1278, 0.7913, 0.1278, 0.816, 0.1018, 0.816, 0.1018, 0.7913, 0.1278, 0.3326, 0.1278, 0.3553, 0.1018, 0.3553, 0.1018, 0.3326, 0.6707, 0.3157, 0.6703, 0.3158, 0.6697, 0.3142, 0.6699, 0.3141, 0.1278, 0.1676, 0.1278, 0.1929, 0.1018, 0.1929, 0.1018, 0.1676, 0.6673, 0.3151, 0.667, 0.3147, 0.6688, 0.3138, 0.6688, 0.3139, 0.6718, 0.3146, 0.6716, 0.315, 0.6702, 0.3139, 0.6702, 0.3138, 0.6668, 0.3142, 0.6667, 0.3137, 0.6688, 0.3135, 0.6688, 0.3136, 0.6691, 0.316, 0.6687, 0.3159, 0.6692, 0.3142, 0.6693, 0.3142, 0.6694, 0.3105, 0.6702, 0.3106, 0.6696, 0.3129, 0.6695, 0.3129, 0.1278, 0.4273, 0.1278, 0.4526, 0.1018, 0.4526, 0.1018, 0.4273, 0.1278, 0.816, 0.1278, 0.8413, 0.1018, 0.8413, 0.1018, 0.816, 0.1278, 0.1418, 0.1278, 0.1676, 0.1018, 0.1676, 0.1018, 0.1418, 0.1278, 0.8413, 0.1278, 0.8671, 0.1018, 0.8671, 0.1018, 0.8413, 0.6667, 0.3137, 0.6667, 0.313, 0.6688, 0.3134, 0.6688, 0.3135, 0.1278, 0.3553, 0.1278, 0.3786, 0.1018, 0.3786, 0.1018, 0.3553, 0.1278, 0.1929, 0.1278, 0.2176, 0.1018, 0.2176, 0.1018, 0.1929, 0.6716, 0.315, 0.6713, 0.3152, 0.6701, 0.314, 0.6702, 0.3139, 0.668, 0.3156, 0.6676, 0.3154, 0.6689, 0.314, 0.669, 0.3141, 0.6684, 0.3158, 0.668, 0.3156, 0.669, 0.3141, 0.6691, 0.3141, 0.1278, 0.2416, 0.1278, 0.2649, 0.1018, 0.2649, 0.1018, 0.2416, 0.1278, 0.6988, 0.1278, 0.7213, 0.1018, 0.7213, 0.1018, 0.6988, 0.6687, 0.3159, 0.6684, 0.3158, 0.6691, 0.3141, 0.6692, 0.3142, 0.672, 0.3143, 0.6718, 0.3146, 0.6702, 0.3138, 0.6703, 0.3136])
me_cube_003.materials.append(mat_material)
me_cube_003.use_mirror_vertex_groups = False
me_cube_003.update()

# ---- objects
ob_pipe = bpy.data.objects.new('Pipe', me_cube)
ob_light = bpy.data.objects.new('Light', light_light)
ob_camera = bpy.data.objects.new('Camera', cam_camera)
ob_clamp = bpy.data.objects.new('Clamp', me_cube_001)
ob_corner = bpy.data.objects.new('Corner', me_cube_003)

# ---- transforms, parenting, visibility, modifiers, constraints
ob_pipe.location = (0.0, 0.0, 0.0)
ob_pipe.lock_rotations_4d = False
ob_pipe.empty_display_type = 'ARROWS'
ob_pipe.lineart.crease_threshold = 0.0
ob_light.location = (4.076, 1.005, 5.904)
ob_light.rotation_euler = (0.6503, 0.05522, 1.866)
ob_light.lock_rotations_4d = False
ob_light.empty_display_type = 'ARROWS'
ob_light.color = (0.0, 0.0, 0.0, 0.0)
ob_light.lineart.crease_threshold = 0.0
ob_camera.location = (7.359, -6.926, 4.958)
ob_camera.rotation_euler = (1.109, 0.0, 0.8149)
ob_camera.lock_rotations_4d = False
ob_camera.empty_display_type = 'ARROWS'
ob_camera.color = (0.0, 0.0, 0.0, 0.0)
ob_camera.display_type = 'WIRE'
ob_camera.lineart.crease_threshold = 0.0
ob_clamp.location = (0.0, 0.0, 0.0)
ob_clamp.lock_rotations_4d = False
ob_clamp.empty_display_type = 'ARROWS'
ob_clamp.lineart.crease_threshold = 0.0
ob_corner.location = (0.0, 0.0, 0.0)
ob_corner.lock_rotations_4d = False
ob_corner.empty_display_type = 'ARROWS'
ob_corner.lineart.crease_threshold = 0.0

# ---- collection membership
col_collection.objects.link(ob_pipe)
col_collection.objects.link(ob_light)
col_collection.objects.link(ob_camera)
col_collection.objects.link(ob_clamp)
col_collection.objects.link(ob_corner)

# ---- scene / render settings (as saved in the file)
scene.camera = ob_camera
scene.frame_start = 1; scene.frame_end = 250; scene.frame_set(1)
scene.render.engine = 'BLENDER_EEVEE_NEXT'
scene.cycles.sampling_pattern = 'TABULATED_SOBOL'
scene.cycles.use_light_tree = False
scene.view_settings.view_transform = 'Filmic'
bpy.context.view_layer.update()
